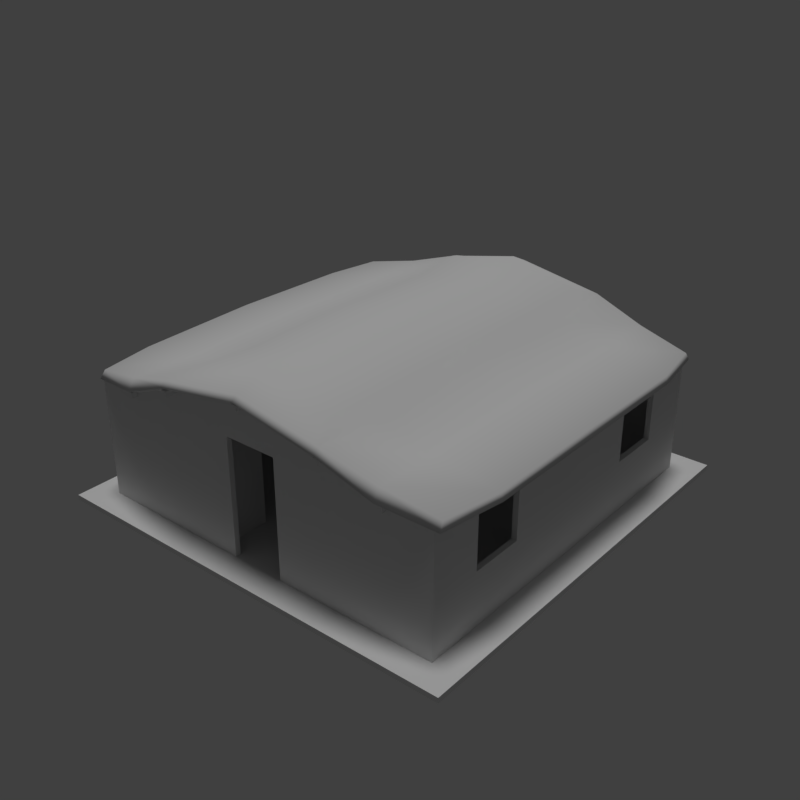 # Source: hut_beach_01_8x8_a.blend  (saved by Blender 2.78.0; exported with 4.5.12 LTS)
import bpy
from mathutils import Matrix  # noqa: F401  (used for matrix-valued properties, if any)

bpy.ops.wm.read_factory_settings(use_empty=True)
scene = bpy.context.scene
scene.name = 'Scene'

# ---- collections
col_collection_1 = bpy.data.collections.new('Collection 1'); scene.collection.children.link(col_collection_1)

# ---- materials (node trees are filled in below, after node groups)
mat_wood_pier_01_a = bpy.data.materials.new('wood_pier_01_a')
mat_wood_pier_01_a.alpha_threshold = 0.0
mat_wood_pier_01_a.use_transparent_shadow = False
mat_wood_pier_01_a.roughness = 0.5
mat_wood_pier_01_a.specular_intensity = 0.0
mat_wood_planks_05 = bpy.data.materials.new('wood_planks_05')
mat_wood_planks_05.alpha_threshold = 0.0
mat_wood_planks_05.use_transparent_shadow = False
mat_wood_planks_05.roughness = 0.5
mat_wood_planks_05.specular_intensity = 0.0
mat_roof_thatch_01 = bpy.data.materials.new('roof_thatch_01')
mat_roof_thatch_01.alpha_threshold = 0.0
mat_roof_thatch_01.use_transparent_shadow = False
mat_roof_thatch_01.roughness = 0.5
mat_roof_thatch_01.specular_intensity = 0.0

# ---- material node trees

# ---- world
world_world = bpy.data.worlds.new('World'); scene.world = world_world
world_world.color = (0.05088, 0.05088, 0.05088)
world_world.use_sun_shadow = False
world_world.sun_shadow_jitter_overblur = 0.0
world_world.cycles.sampling_method = 'MANUAL'

# ---- lights
light_hemi_001 = bpy.data.lights.new('Hemi.001', 'SUN')
light_hemi_001.transmission_factor = 0.0
light_hemi_001.angle = 0.1993
light_hemi_001.energy = 1.0
light_hemi_001.shadow_buffer_clip_start = 0.5
light_hemi_001.shadow_soft_size = 0.1
light_hemi_001.shadow_cascade_max_distance = 1000.0

# ---- meshes
me_cube = bpy.data.meshes.new('Cube')
me_cube.from_pydata([(0.0, 0.0, -0.1), (0.0, 4.0, -0.1), (0.0, -2.384e-06, -4.843e-08), (4.0, 0.0, -0.1), (8.0, 0.0, -0.1), (8.0, 0.0, 4.843e-08), (8.0, 4.0, -0.1), (4.0, -2.384e-06, -4.843e-08), (8.0, 4.0, 4.843e-08), (8.0, 8.0, -0.1), (4.0, 8.0, -4.843e-08), (8.0, 8.0, -4.843e-08), (4.0, 4.0, -4.843e-08), (0.0, 8.0, -0.1), (4.0, 4.0, -0.1), (4.0, 8.0, -0.1), (0.0, 8.0, -4.843e-08), (0.0, 4.0, -4.843e-08), (7.5, 0.5, 4.843e-08), (0.5, 1.5, 1.0), (0.5, 2.5, 1.0), (0.6, 1.5, 1.0), (0.6, 2.5, 1.0), (0.5, 1.5, -4.843e-08), (0.6, 1.5, -4.843e-08), (0.6, 7.4, -4.843e-08), (7.4, 0.6, -4.843e-08), (7.5, 7.5, -4.843e-08), (4.5, 0.6, -4.843e-08), (4.5, 0.5, -4.843e-08), (3.5, 0.6, -4.843e-08), (3.5, 0.5, -4.843e-08), (0.6, 0.6, -4.843e-08), (0.6, 0.6, 2.2), (0.5, 0.5, 2.2), (0.5, 0.5, -4.843e-08), (0.5, 1.5, 2.0), (0.5, 1.5, 2.2), (0.5, 2.5, 2.0), (0.5, 2.5, 2.2), (0.6, 1.5, 2.0), (0.6, 2.5, 2.0), (3.5, 0.5, 2.2), (4.5, 0.5, 2.2), (4.5, 0.6, 2.2), (3.5, 0.6, 2.2), (0.6, 1.5, 2.2), (0.6, 7.4, 2.2), (7.4, 0.6, 2.2), (7.4, 7.4, -4.843e-08), (7.4, 7.4, 2.2), (3.5, 7.4, 0.0), (3.5, 7.5, 0.0), (4.5, 7.4, 0.0), (4.5, 7.5, 0.0), (4.5, 7.5, 2.2), (3.5, 7.5, 2.2), (3.5, 7.4, 2.2), (4.5, 7.4, 2.2), (0.5, 5.5, 1.0), (0.5, 6.5, 1.0), (0.6, 5.5, 1.0), (0.6, 6.5, -4.843e-08), (0.6, 6.5, 1.0), (0.5, 5.5, 2.0), (0.5, 6.5, 2.0), (0.6, 5.5, 2.0), (0.6, 6.5, 2.0), (0.5, 6.5, -4.843e-08), (0.5, 7.5, -4.843e-08), (0.5, 6.5, 2.2), (0.5, 7.5, 2.2), (0.6, 6.5, 2.2), (0.6, 2.5, 4.843e-08), (0.5, 2.5, -4.843e-08), (0.5, 5.5, -4.843e-08), (0.5, 5.5, 2.2), (7.5, 6.5, 1.0), (7.5, 5.5, 1.0), (7.4, 6.5, 1.0), (7.4, 5.5, 1.0), (7.5, 6.5, 0.0), (7.5, 6.5, 2.0), (7.5, 6.5, 2.2), (7.5, 5.5, 2.0), (7.5, 5.5, 2.2), (7.4, 6.5, 2.0), (7.4, 5.5, 2.0), (7.4, 6.5, 2.2), (7.4, 5.5, 2.2), (7.5, 2.5, 1.0), (7.5, 1.5, 1.0), (7.4, 2.5, 1.0), (7.4, 1.5, 1.0), (7.5, 2.5, 0.0), (7.4, 2.5, 0.0), (7.5, 2.5, 2.0), (7.5, 1.5, 2.0), (7.5, 1.5, 2.2), (7.4, 2.5, 2.0), (7.4, 1.5, 2.0), (7.4, 2.5, 2.2), (7.4, 1.5, 2.2), (7.4, 1.5, 0.0), (7.5, 1.5, 0.0), (7.5, 5.5, 0.0), (7.5, 2.5, 2.2), (3.15, 0.6, 2.87), (3.15, 2.5, 2.87), (3.15, 1.5, 2.87), (3.05, 2.5, 2.87), (3.05, 5.5, 0.0), (3.05, 5.5, 2.87), (3.15, 5.5, 2.87), (3.15, 5.5, 0.0), (3.05, 2.5, 0.0), (3.15, 2.5, 0.0), (3.05, 1.5, 0.0), (3.15, 1.5, 0.0), (3.05, 0.6, 2.87), (3.15, 0.6, 0.0), (3.05, 0.6, 0.0), (3.15, 6.5, 2.87), (3.05, 6.5, 2.87), (3.05, 7.4, 0.0), (3.05, 7.4, 2.87), (3.15, 7.4, 2.87), (3.15, 7.4, 0.0), (3.05, 6.5, 0.0), (3.15, 6.5, 0.0), (3.05, 4.05, -9.686e-08), (3.05, 4.05, 2.87), (3.05, 3.95, -9.686e-08), (3.05, 3.95, 2.87), (0.6, 3.95, -4.843e-08), (0.6, 4.05, -4.843e-08), (0.6, 4.05, 2.2), (0.6, 3.95, 2.2), (5.6, 0.5, 2.699), (5.6, 0.5, 2.2), (7.5, 0.5, 2.2), (4.0, 0.798, 3.31), (4.0, 1.885, 3.22), (4.0, 4.0, 3.273), (4.0, 6.115, 3.22), (4.0, 7.302, 3.31), (5.348, 0.798, 3.04), (5.348, 1.885, 2.95), (5.348, 4.0, 3.003), (5.348, 6.115, 2.95), (5.348, 7.202, 3.04), (2.652, 0.798, 3.04), (2.652, 1.885, 2.95), (2.652, 4.0, 3.003), (2.652, 6.115, 2.95), (2.652, 7.202, 3.04), (0.6, 7.48, 2.2), (2.4, 1.65, 2.729), (2.4, 6.35, 2.699), (2.4, 7.78, 2.779), (2.4, 0.22, 2.779), (2.4, 4.0, 2.699), (2.4, 4.0, 2.819), (2.4, 7.68, 2.699), (2.4, 7.68, 2.859), (2.4, 0.32, 2.699), (2.4, 0.32, 2.859), (1.4, 0.32, 2.349), (1.4, 1.65, 2.504), (0.2, 6.35, 2.22), (1.4, 1.65, 2.299), (1.4, 7.68, 2.349), (1.4, 6.35, 2.299), (0.2, 1.65, 2.22), (1.4, 6.35, 2.504), (1.4, 4.0, 2.549), (0.2, 4.0, 2.22), (1.4, 4.0, 2.299), (2.4, 1.65, 2.699), (0.6, 6.35, 2.2), (0.2514, 1.65, 2.348), (2.4, 6.35, 2.729), (1.4, 7.547, 2.549), (1.4, 7.58, 2.299), (0.6, 1.65, 2.2), (0.2514, 6.35, 2.348), (0.4, 0.5, 2.2), (0.4, 7.5, 2.2), (1.4, 0.42, 2.299), (1.4, 0.4533, 2.549), (0.6, 4.0, 2.2), (0.23, 4.0, 2.387), (0.427, 0.59, 2.345), (0.427, 7.41, 2.345), (0.6, 0.52, 2.2), (6.6, 7.68, 2.349), (6.6, 6.35, 2.504), (7.8, 1.65, 2.22), (6.6, 6.35, 2.299), (6.6, 0.32, 2.349), (5.6, 1.65, 2.729), (6.6, 1.65, 2.299), (7.8, 6.35, 2.22), (6.6, 1.65, 2.504), (6.6, 4.0, 2.549), (7.8, 4.0, 2.22), (6.6, 4.0, 2.299), (5.6, 6.35, 2.699), (7.4, 1.65, 2.2), (7.749, 6.35, 2.348), (6.6, 0.4533, 2.549), (5.6, 7.78, 2.749), (6.6, 0.42, 2.299), (7.4, 6.35, 2.2), (7.749, 1.65, 2.348), (7.6, 7.5, 2.2), (7.6, 0.5, 2.2), (5.6, 0.22, 2.749), (6.6, 7.58, 2.299), (6.6, 7.547, 2.549), (5.6, 4.0, 2.699), (7.4, 4.0, 2.2), (7.77, 4.0, 2.387), (5.6, 4.0, 2.819), (7.573, 7.41, 2.345), (7.573, 0.59, 2.345), (5.6, 7.68, 2.699), (5.6, 7.68, 2.859), (5.6, 0.32, 2.699), (5.6, 0.32, 2.859), (5.6, 1.65, 2.699), (5.6, 6.35, 2.729), (7.4, 7.48, 2.2), (7.4, 0.52, 2.2), (4.0, 7.78, 3.049), (4.0, 4.0, 2.999), (4.0, 0.32, 2.999), (4.0, 0.32, 3.129), (4.0, 6.35, 2.999), (4.0, 0.22, 3.049), (4.0, 7.68, 2.999), (4.0, 7.68, 3.129), (4.0, 1.65, 2.999), (2.4, 0.5, 2.2), (2.4, 0.5, 2.699), (5.6, 0.6, 2.2), (5.6, 0.6, 2.699), (2.4, 0.6, 2.2), (2.4, 0.6, 2.699), (4.0, 0.5, 2.999), (4.0, 0.6, 2.999), (0.5, 0.6, 2.2), (6.6, 0.5, 2.299), (6.6, 0.5, 2.2), (6.6, 0.6, 2.2), (6.6, 0.6, 2.299), (7.5, 0.5, 2.199), (7.5, 0.6, 2.2), (7.5, 0.6, 2.199), (1.4, 0.5, 2.2), (1.4, 0.5, 2.299), (1.4, 0.6, 2.2), (1.4, 0.6, 2.299), (5.6, 7.4, 2.699), (5.6, 7.4, 2.2), (2.4, 7.4, 2.2), (2.4, 7.4, 2.699), (5.6, 7.5, 2.2), (5.6, 7.5, 2.699), (2.4, 7.5, 2.2), (2.4, 7.5, 2.699), (4.0, 7.4, 2.999), (4.0, 7.5, 2.999), (6.6, 7.4, 2.299), (6.6, 7.4, 2.2), (6.6, 7.5, 2.2), (6.6, 7.5, 2.299), (7.5, 7.4, 2.199), (7.5, 7.4, 2.2), (7.5, 7.5, 2.2), (7.5, 7.5, 2.199), (1.4, 7.4, 2.2), (1.4, 7.4, 2.299), (1.4, 7.5, 2.2), (1.4, 7.5, 2.299), (0.5, 7.4, 2.2), (3.05, 1.5, 2.1), (3.05, 1.5, 2.87), (3.05, 2.5, 2.1), (3.15, 1.5, 2.1), (3.15, 2.5, 2.1), (3.05, 5.5, 2.1), (3.05, 6.5, 2.1), (3.15, 5.5, 2.1), (3.15, 6.5, 2.1), (1.4, 0.38, 2.3), (1.4, 7.62, 2.3), (1.4, 0.38, 2.2), (1.4, 7.62, 2.2), (1.3, 0.38, 2.3), (1.3, 7.62, 2.3), (1.3, 0.38, 2.2), (1.3, 7.62, 2.2), (6.6, 7.62, 2.2), (6.6, 0.38, 2.2), (6.6, 7.62, 2.3), (6.6, 0.38, 2.3), (6.7, 7.62, 2.2), (6.7, 0.38, 2.2), (6.7, 7.62, 2.3), (6.7, 0.38, 2.3), (5.65, 0.25, 2.71), (5.65, 7.75, 2.71), (5.65, 0.25, 2.61), (5.65, 7.75, 2.61), (5.55, 0.25, 2.71), (5.55, 7.75, 2.71), (5.55, 0.25, 2.61), (5.55, 7.75, 2.61), (2.45, 0.25, 2.71), (2.45, 7.75, 2.71), (2.45, 0.25, 2.61), (2.45, 7.75, 2.61), (2.35, 0.25, 2.71), (2.35, 7.75, 2.71), (2.35, 0.25, 2.61), (2.35, 7.75, 2.61), (4.05, 0.25, 3.0), (4.05, 7.75, 3.0), (4.05, 0.25, 2.9), (4.05, 7.75, 2.9), (3.95, 0.25, 3.0), (3.95, 7.75, 3.0), (3.95, 0.25, 2.9), (3.95, 7.75, 2.9), (0.6, 5.5, -4.843e-08), (0.6, 5.5, 2.2), (0.6, 2.5, 2.2), (7.4, 6.5, -4.843e-08), (7.4, 5.5, -4.843e-08)], [(140, 139), (247, 251), (257, 251), (34, 140), (279, 71), (285, 278), (245, 257), (243, 34)], [(0, 2, 17, 1), (3, 7, 2, 0), (1, 14, 3, 0), (12, 17, 2, 7), (6, 8, 5, 4), (4, 5, 7, 3), (14, 6, 4, 3), (8, 12, 7, 5), (15, 10, 11, 9), (9, 11, 8, 6), (15, 9, 6, 14), (11, 10, 12, 8), (1, 17, 16, 13), (13, 16, 10, 15), (13, 15, 14, 1), (10, 16, 17, 12), (23, 19, 20, 74), (73, 22, 21, 24), (22, 20, 19, 21), (35, 34, 37, 23), (23, 37, 46, 24), (74, 39, 76, 75), (69, 71, 56, 52), (339, 80, 79, 338), (29, 43, 44, 28), (18, 140, 43, 29), (48, 26, 28, 44), (31, 30, 45, 42), (31, 42, 34, 35), (45, 30, 32, 33), (36, 37, 39, 38), (38, 41, 40, 36), (52, 56, 57, 51), (42, 45, 44, 43), (24, 46, 33, 32), (335, 336, 337, 73), (81, 77, 78, 105), (41, 337, 46, 40), (47, 25, 51, 57), (54, 53, 58, 55), (54, 55, 279, 27), (58, 53, 49, 50), (55, 58, 57, 56), (75, 59, 60, 68), (62, 63, 61, 335), (63, 60, 59, 61), (64, 76, 70, 65), (65, 67, 66, 64), (67, 72, 336, 66), (68, 70, 71, 69), (62, 72, 70, 68), (25, 47, 72, 62), (80, 78, 77, 79), (27, 279, 83, 81), (105, 85, 106, 94), (82, 83, 85, 84), (84, 87, 86, 82), (338, 88, 50, 49), (95, 101, 89, 339), (87, 89, 88, 86), (94, 90, 91, 104), (103, 93, 92, 95), (93, 91, 90, 92), (96, 106, 98, 97), (97, 100, 99, 96), (100, 102, 101, 99), (104, 98, 140, 18), (103, 102, 98, 104), (26, 48, 102, 103), (107, 120, 118, 109), (115, 116, 108, 110), (117, 287, 109, 118), (121, 119, 287, 117), (115, 110, 112, 111), (108, 116, 114, 113), (110, 108, 109, 287), (128, 129, 122, 123), (111, 112, 113, 114), (128, 123, 125, 124), (122, 129, 127, 126), (123, 122, 113, 112), (135, 136, 131, 130), (137, 134, 132, 133), (138, 139, 253, 252), (245, 246, 255, 254), (247, 248, 250, 246, 245), (139, 138, 249, 244, 243), (147, 148, 143, 142), (146, 147, 142, 141), (148, 149, 144, 143), (223, 231, 149, 148), (152, 151, 141, 142), (231, 227, 150, 149), (166, 237, 141, 151), (200, 223, 148, 147), (153, 152, 142, 143), (149, 150, 145, 144), (154, 153, 143, 144), (155, 154, 144, 145), (181, 162, 153, 154), (241, 164, 155, 145), (165, 160, 167, 188), (179, 169, 187, 156), (188, 167, 186, 194), (160, 166, 189, 167), (157, 168, 189, 166), (177, 161, 178, 170), (184, 173, 176, 190), (194, 186, 173, 184), (179, 172, 177, 190), (183, 163, 158, 172), (184, 170, 188, 194), (176, 191, 185, 169), (174, 185, 191, 175), (172, 158, 161, 177), (164, 182, 174, 181), (190, 177, 170, 184), (156, 183, 172, 179), (168, 180, 192, 189), (182, 193, 185, 174), (170, 178, 165, 188), (190, 176, 169, 179), (187, 193, 182, 171), (186, 192, 180, 173), (169, 185, 193, 187), (167, 189, 192, 186), (171, 182, 164, 159), (173, 180, 191, 176), (162, 175, 168, 157), (175, 191, 180, 168), (181, 174, 175, 162), (183, 171, 159, 163), (156, 187, 171, 183), (233, 216, 199, 212), (216, 225, 210, 199), (221, 206, 198, 213), (202, 209, 222, 205), (233, 212, 201, 208), (215, 224, 209, 202), (206, 220, 207, 198), (229, 210, 203, 200), (221, 205, 197, 208), (212, 199, 217, 228), (213, 202, 205, 221), (196, 209, 224, 219), (197, 214, 225, 216), (195, 219, 224, 215), (199, 210, 229, 217), (213, 198, 218, 232), (205, 222, 214, 197), (210, 225, 214, 203), (198, 207, 226, 218), (232, 215, 202, 213), (208, 201, 206, 221), (200, 203, 204, 223), (212, 228, 230, 201), (208, 197, 216, 233), (201, 230, 220, 206), (203, 214, 222, 204), (223, 204, 196, 231), (218, 195, 215, 232), (226, 211, 195, 218), (204, 222, 209, 196), (211, 227, 219, 195), (231, 196, 219, 227), (161, 158, 238, 235), (163, 159, 234, 240), (166, 160, 239, 237), (237, 229, 146, 141), (178, 161, 235, 242), (159, 164, 241, 234), (165, 178, 242, 236), (157, 166, 151, 152), (164, 181, 154, 155), (158, 163, 240, 238), (160, 165, 236, 239), (220, 230, 242, 235), (227, 241, 145, 150), (226, 207, 238, 240), (228, 217, 239, 236), (227, 211, 234, 241), (211, 226, 240, 234), (207, 220, 235, 238), (229, 200, 147, 146), (217, 229, 237, 239), (230, 228, 236, 242), (162, 157, 152, 153), (248, 247, 261, 262), (243, 244, 260, 259), (254, 255, 258, 257), (252, 253, 140, 256), (262, 261, 251), (259, 260, 34), (263, 264, 274, 273), (267, 268, 276, 275), (269, 270, 272, 268, 267), (264, 263, 271, 266, 265), (270, 269, 283, 284), (265, 266, 282, 281), (275, 276, 280, 279), (273, 274, 278, 277), (284, 283, 71), (281, 282, 285), (286, 287, 110, 288), (288, 290, 289, 286), (290, 108, 109, 289), (291, 112, 123, 292), (292, 294, 293, 291), (294, 122, 113, 293), (302, 301, 299, 300), (298, 297, 301, 302), (296, 295, 297, 298), (300, 296, 298, 302), (301, 297, 295, 299), (300, 299, 295, 296), (307, 308, 304, 303), (309, 310, 308, 307), (305, 306, 310, 309), (303, 304, 306, 305), (305, 309, 307, 303), (304, 308, 310, 306), (314, 313, 317, 318), (312, 311, 313, 314), (316, 312, 314, 318), (316, 315, 311, 312), (317, 313, 311, 315), (318, 317, 315, 316), (322, 321, 325, 326), (320, 319, 321, 322), (324, 320, 322, 326), (324, 323, 319, 320), (325, 321, 319, 323), (326, 325, 323, 324), (330, 329, 333, 334), (328, 327, 329, 330), (332, 328, 330, 334), (332, 331, 327, 328), (333, 329, 327, 331), (334, 333, 331, 332), (75, 76, 336, 335), (73, 337, 39, 74), (81, 83, 88, 338), (339, 89, 85, 105), (94, 106, 101, 95)])
me_cube.polygons.foreach_set('use_smooth', [0, 0, 0, 0, 0, 0, 0, 0, 0, 0, 0, 0, 0, 0, 0, 0, 0, 0, 0, 0, 0, 0, 0, 0, 0, 0, 0, 0, 0, 0, 0, 0, 0, 0, 0, 0, 0, 0, 0, 0, 0, 0, 0, 0, 0, 0, 0, 0, 0, 0, 0, 0, 0, 0, 0, 0, 0, 0, 0, 0, 0, 0, 0, 0, 0, 0, 0, 0, 0, 0, 0, 0, 0, 0, 0, 0, 0, 0, 0, 0, 0, 0, 0, 0, 0, 0, 0, 1, 1, 1, 1, 1, 1, 1, 1, 1, 1, 1, 1, 1, 1, 1, 1, 1, 1, 1, 1, 1, 1, 1, 1, 1, 1, 1, 1, 1, 1, 1, 1, 1, 1, 1, 1, 1, 1, 1, 1, 1, 1, 1, 1, 1, 1, 1, 1, 1, 1, 1, 1, 1, 1, 1, 1, 1, 1, 1, 1, 1, 1, 1, 1, 1, 1, 1, 1, 1, 1, 1, 1, 1, 1, 1, 1, 1, 1, 1, 1, 1, 1, 1, 1, 1, 1, 1, 1, 1, 1, 1, 1, 1, 1, 1, 1, 1, 1, 1, 1, 0, 0, 0, 0, 0, 0, 0, 0, 0, 0, 0, 0, 0, 0, 0, 0, 0, 0, 0, 0, 0, 0, 0, 0, 0, 0, 0, 0, 0, 0, 0, 0, 0, 0, 0, 0, 0, 0, 0, 0, 0, 0, 0, 0, 0, 0, 0, 0, 0, 0, 0, 0, 0, 0, 0, 0, 0])
me_cube.polygons.foreach_set('material_index', [0, 0, 0, 0, 0, 0, 0, 0, 0, 0, 0, 0, 0, 0, 0, 0, 1, 1, 1, 1, 1, 1, 1, 1, 1, 1, 1, 1, 1, 1, 1, 1, 1, 1, 1, 1, 1, 1, 1, 1, 1, 1, 1, 1, 1, 1, 1, 1, 1, 1, 1, 1, 1, 1, 1, 1, 1, 1, 1, 1, 1, 1, 1, 1, 1, 1, 1, 1, 1, 1, 1, 1, 1, 1, 1, 1, 1, 1, 1, 1, 1, 1, 1, 1, 1, 1, 1, 2, 2, 2, 2, 2, 2, 2, 2, 2, 2, 2, 2, 2, 2, 2, 2, 2, 2, 2, 2, 2, 2, 2, 2, 2, 2, 2, 2, 2, 2, 2, 2, 2, 2, 2, 2, 2, 2, 2, 2, 2, 2, 2, 2, 2, 2, 2, 2, 2, 2, 2, 2, 2, 2, 2, 2, 2, 2, 2, 2, 2, 2, 2, 2, 2, 2, 2, 2, 2, 2, 2, 2, 2, 2, 2, 2, 2, 2, 2, 2, 2, 2, 2, 2, 2, 2, 2, 2, 2, 2, 2, 2, 2, 2, 2, 2, 2, 2, 2, 2, 1, 1, 1, 1, 1, 1, 1, 1, 1, 1, 1, 1, 1, 1, 1, 1, 1, 1, 1, 1, 1, 1, 1, 1, 1, 1, 1, 1, 1, 1, 1, 1, 1, 1, 1, 1, 1, 1, 1, 1, 1, 1, 1, 1, 1, 1, 1, 1, 1, 1, 1, 1, 1, 1, 1, 1, 1])
_uv = me_cube.uv_layers.new(name='UVMap')
_uv.uv.foreach_set('vector', [0.2383, -0.001953, 0.2617, -0.001953, 0.2617, 0.998, 0.2383, 0.998, 1.0, -0.025, 1.0, -1.211e-08, 0.0, -1.211e-08, 0.0, -0.025, 0.0, 1.0, -1.0, 1.0, -1.0, 0.0, 0.0, 0.0, 1.0, 1.0, 0.0, 1.0, 0.0, -5.96e-07, 1.0, -5.96e-07, 0.3594, 0.0, 0.3828, 0.0, 0.3828, 0.8047, 0.3594, 0.8047, 2.0, -0.025, 2.0, 1.211e-08, 1.0, -1.211e-08, 1.0, -0.025, 1.0, 0.0, 2.0, 0.0, 2.0, 0.8125, 1.0, 0.8125, 1.0, 0.0, 2.0, 0.0, 2.0, 0.8125, 1.0, 0.8125, -1.0, -0.025, -1.0, -1.211e-08, -2.0, -1.211e-08, -2.0, -0.025, 0.8164, 1.0, 0.793, 1.0, 0.793, 0.0, 0.8164, 0.0, -1.0, 2.0, -2.0, 2.0, -2.0, 1.0, -1.0, 1.0, 2.0, 2.0, 1.0, 2.0, 1.0, 1.0, 2.0, 1.0, 0.7246, 0.8164, 0.7012, 0.8164, 0.7012, -0.001953, 0.7246, -0.001953, 0.0, -0.025, 0.0, -1.211e-08, -1.0, -1.211e-08, -1.0, -0.025, 0.0, 0.0, 1.0, 0.0, 1.0, 0.8125, 0.0, 0.8125, 0.0, 0.0, 1.0, 0.0, 1.0, 0.8125, 0.0, 0.8125, 0.05469, -0.02344, 0.05469, 0.4766, -0.07031, 0.4766, -0.07031, -0.02344, 0.5547, -0.02344, 0.5547, 0.4766, 0.4297, 0.4766, 0.4297, -0.02344, 0.293, 1.227, 0.2812, 1.227, 0.2812, 0.7266, 0.293, 0.7266, 0.2031, -0.02344, 0.2031, 1.078, 0.05469, 1.078, 0.05469, -0.02344, 0.2031, -0.02344, 0.2031, 1.078, 0.1914, 1.078, 0.1914, -0.02344, -0.07031, -0.02344, -0.07031, 1.078, -0.4453, 1.078, -0.4453, -0.02344, 0.2031, -0.02344, 0.2031, 1.078, -0.1953, 1.078, -0.1953, -0.02344, -0.4453, -0.02344, -0.4453, 0.4766, -0.5703, 0.4766, -0.5703, -0.02344, 0.2031, -0.02344, 0.2031, 1.078, 0.1914, 1.078, 0.1914, -0.02344, 1.203, -0.02344, 1.203, 1.078, 0.8047, 1.078, 0.8047, -0.02344, -0.707, 1.078, -0.707, -0.02344, -0.3203, -0.02344, -0.3203, 1.078, 0.2812, -0.02344, 0.293, -0.02344, 0.293, 1.078, 0.2812, 1.078, 0.6797, -0.02344, 0.6797, 1.078, 0.2812, 1.078, 0.2812, -0.02344, -0.1953, 1.078, -0.1953, -0.02344, 0.1914, -0.02344, 0.1914, 1.078, 0.05469, 0.9766, 0.05469, 1.078, -0.07031, 1.078, -0.07031, 0.9766, 0.2031, 1.227, 0.1914, 1.227, 0.1914, 0.7266, 0.2031, 0.7266, 1.203, -0.02344, 1.203, 1.078, 1.191, 1.078, 1.191, -0.02344, 0.6016, 0.875, 0.5508, 0.875, 0.5508, 0.625, 0.6016, 0.625, 0.4297, -0.02344, 0.4297, 1.078, 0.293, 1.078, 0.293, -0.02344, 0.9297, -0.02344, 0.9297, 1.078, 0.5547, 1.078, 0.5547, -0.02344, 1.055, -0.02344, 1.055, 0.4766, 0.9297, 0.4766, 0.9297, -0.02344, 0.5547, 0.9766, 0.5547, 1.078, 0.4297, 1.078, 0.4297, 0.9766, 0.293, 1.078, 0.293, -0.02344, 0.6797, -0.02344, 0.6797, 1.078, -0.7188, -0.02344, -0.707, -0.02344, -0.707, 1.078, -0.7188, 1.078, -0.3203, -0.02344, -0.3203, 1.078, -0.7188, 1.078, -0.7188, -0.02344, 0.8047, 1.078, 0.8047, -0.02344, 1.191, -0.02344, 1.191, 1.078, -3.102, 0.625, -3.051, 0.625, -3.051, 0.875, -3.102, 0.875, -0.4453, -0.02344, -0.4453, 0.4766, -0.5703, 0.4766, -0.5703, -0.02344, 1.055, -0.02344, 1.055, 0.4766, 0.9297, 0.4766, 0.9297, -0.02344, 0.293, 3.227, 0.2812, 3.227, 0.2812, 2.727, 0.293, 2.727, -0.4453, 0.9766, -0.4453, 1.078, -0.5703, 1.078, -0.5703, 0.9766, 0.2031, 3.227, 0.1914, 3.227, 0.1914, 2.727, 0.2031, 2.727, 1.055, 0.9766, 1.055, 1.078, 0.9297, 1.078, 0.9297, 0.9766, -0.5703, -0.02344, -0.5703, 1.078, -0.7188, 1.078, -0.7188, -0.02344, 0.293, -0.02344, 0.293, 1.078, 0.2812, 1.078, 0.2812, -0.02344, 1.191, -0.02344, 1.191, 1.078, 1.055, 1.078, 1.055, -0.02344, 1.191, 2.727, 1.203, 2.727, 1.203, 3.227, 1.191, 3.227, 1.203, -0.02344, 1.203, 1.078, 1.055, 1.078, 1.055, -0.02344, 0.9297, -0.02344, 0.9297, 1.078, 0.5547, 1.078, 0.5547, -0.02344, 1.055, 0.9766, 1.055, 1.078, 0.9297, 1.078, 0.9297, 0.9766, -0.7188, 2.727, -0.707, 2.727, -0.707, 3.227, -0.7188, 3.227, -0.5703, -0.02344, -0.5703, 1.078, -0.707, 1.078, -0.707, -0.02344, -0.07031, -0.02344, -0.07031, 1.078, -0.4453, 1.078, -0.4453, -0.02344, -0.4453, 0.9766, -0.4453, 1.078, -0.5703, 1.078, -0.5703, 0.9766, 0.5547, -0.02344, 0.5547, 0.4766, 0.4297, 0.4766, 0.4297, -0.02344, 0.05469, -0.02344, 0.05469, 0.4766, -0.07031, 0.4766, -0.07031, -0.02344, 1.191, 0.7266, 1.203, 0.7266, 1.203, 1.227, 1.191, 1.227, 0.5547, 0.9766, 0.5547, 1.078, 0.4297, 1.078, 0.4297, 0.9766, -0.7188, 0.7266, -0.707, 0.7266, -0.707, 1.227, -0.7188, 1.227, 0.05469, 0.9766, 0.05469, 1.078, -0.07031, 1.078, -0.07031, 0.9766, 0.4297, -0.02344, 0.4297, 1.078, 0.2812, 1.078, 0.2812, -0.02344, -0.707, -0.02344, -0.707, 1.078, -0.7188, 1.078, -0.7188, -0.02344, 0.1914, -0.02344, 0.1914, 1.078, 0.05469, 1.078, 0.05469, -0.02344, 0.293, 1.41, 0.293, -0.02344, 0.4297, -0.02344, 0.4297, 1.41, 0.625, -0.02344, 0.6367, -0.02344, 0.6367, 1.41, 0.625, 1.41, -0.1406, -0.02344, -0.1406, 1.41, -0.1523, 1.41, -0.1523, -0.02344, 0.1914, -0.02344, 0.1914, 1.41, 0.05469, 1.41, 0.05469, -0.02344, -0.07031, -0.02344, -0.07031, 1.41, -0.4453, 1.41, -0.4453, -0.02344, 0.5547, 1.41, 0.5547, -0.02344, 0.9297, -0.02344, 0.9297, 1.41, -1.5, -1.1, -1.5, -1.05, -1.75, -1.05, -1.75, -1.1, 0.625, -0.02344, 0.6367, -0.02344, 0.6367, 1.41, 0.625, 1.41, -0.1406, -0.02344, -0.1406, 1.41, -0.1523, 1.41, -0.1523, -0.02344, -0.5703, -0.02344, -0.5703, 1.41, -0.707, 1.41, -0.707, -0.02344, 1.055, 1.41, 1.055, -0.02344, 1.191, -0.02344, 1.191, 1.41, -1.5, -1.1, -1.5, -1.05, -1.75, -1.05, -1.75, -1.1, 0.1914, -0.02344, 0.1914, 1.078, -0.1406, 1.41, -0.1406, -0.02344, 0.293, 1.078, 0.293, -0.02344, 0.625, -0.02344, 0.625, 1.41, -0.02344, 0.1016, 0.1016, 0.1016, 0.1016, 0.3516, 0.07422, 0.3516, 0.1016, -0.6992, -0.02734, -0.6992, 0.07422, -0.9492, 0.1016, -0.9492, 0.1016, 0.1016, -0.02734, 0.1016, -0.1016, -0.3008, -0.02734, -0.6992, 0.1016, -0.6992, 0.1016, 0.1016, -0.02344, 0.1016, -0.09766, -0.3008, -0.02344, -0.6992, 0.1016, -0.6992, 0.9648, 0.8633, 0.4922, 0.8633, 0.4922, 0.5029, 0.9648, 0.5029, 1.252, 0.8633, 0.9648, 0.8633, 0.9648, 0.5029, 1.252, 0.5029, 0.4922, 0.8633, 0.01953, 0.8633, 0.01953, 0.5029, 0.4922, 0.5029, 0.4922, 0.9971, -0.0332, 0.9971, 0.01953, 0.8633, 0.4922, 0.8633, 0.9648, 0.1436, 1.252, 0.1436, 1.252, 0.5029, 0.9648, 0.5029, -0.0332, 0.9971, -0.3291, 0.9971, -0.2676, 0.8633, 0.01953, 0.8633, 1.314, 0.01074, 1.314, 0.5029, 1.252, 0.5029, 1.252, 0.1436, 1.018, 0.9971, 0.4922, 0.9971, 0.4922, 0.8633, 0.9648, 0.8633, 0.4922, 0.1436, 0.9648, 0.1436, 0.9648, 0.5029, 0.4922, 0.5029, 0.01953, 0.8633, -0.2676, 0.8633, -0.2676, 0.5029, 0.01953, 0.5029, 0.01953, 0.1436, 0.4922, 0.1436, 0.4922, 0.5029, 0.01953, 0.5029, -0.2676, 0.1436, 0.01953, 0.1436, 0.01953, 0.5029, -0.2676, 0.5029, -0.0332, 0.01074, 0.4922, 0.01074, 0.4922, 0.1436, 0.01953, 0.1436, -0.3291, 0.5029, -0.3291, 0.01074, -0.2676, 0.1436, -0.2676, 0.5029, 1.314, 0.01074, 1.359, 0.01074, 1.359, -0.1875, 1.314, -0.1875, -0.0332, -0.3828, -0.0332, -0.5088, -0.334, -0.458, -0.3076, -0.3828, 1.314, -0.1875, 1.359, -0.1875, 1.318, -0.458, 1.292, -0.3828, 1.359, 0.01074, 1.314, 0.01074, 1.308, -0.1875, 1.359, -0.1875, 1.018, 0.01074, 1.018, -0.1875, 1.308, -0.1875, 1.314, 0.01074, 0.4922, -0.1875, 0.4922, 0.01074, 1.018, 0.01074, 1.018, -0.1875, 1.018, -0.3828, 1.018, -0.5088, 0.4922, -0.5088, 0.4922, -0.3828, 1.292, -0.3828, 1.318, -0.458, 1.018, -0.5088, 1.018, -0.3828, -0.0332, -0.3828, -0.0332, -0.1875, 0.4922, -0.1875, 0.4922, -0.3828, -0.3291, -0.1875, -0.3291, 0.01074, -0.0332, 0.01074, -0.0332, -0.1875, 1.018, -0.3828, 1.018, -0.1875, 1.314, -0.1875, 1.292, -0.3828, 0.4922, -0.5088, 0.4922, -0.4707, -0.0332, -0.4658, -0.0332, -0.5088, -0.0332, -0.1875, -0.0332, -0.4658, 0.4922, -0.4707, 0.4922, -0.1875, -0.0332, -0.1875, -0.0332, 0.01074, 0.4922, 0.01074, 0.4922, -0.1875, -0.3291, 0.01074, -0.3232, -0.1875, -0.0332, -0.1875, -0.0332, 0.01074, 0.4922, -0.3828, 0.4922, -0.1875, 1.018, -0.1875, 1.018, -0.3828, -0.3076, -0.3828, -0.3291, -0.1875, -0.0332, -0.1875, -0.0332, -0.3828, 1.018, -0.1875, 1.018, -0.4658, 1.299, -0.4238, 1.308, -0.1875, -0.3232, -0.1875, -0.3145, -0.4238, -0.0332, -0.4658, -0.0332, -0.1875, 1.018, -0.1875, 1.018, 0.01074, 1.314, 0.01074, 1.314, -0.1875, 0.4922, -0.3828, 0.4922, -0.5088, -0.0332, -0.5088, -0.0332, -0.3828, -0.334, -0.458, -0.3145, -0.4238, -0.3232, -0.1875, -0.374, -0.1875, 1.318, -0.458, 1.299, -0.4238, 1.018, -0.4658, 1.018, -0.5088, -0.0332, -0.5088, -0.0332, -0.4658, -0.3145, -0.4238, -0.334, -0.458, 1.359, -0.1875, 1.308, -0.1875, 1.299, -0.4238, 1.318, -0.458, -0.374, -0.1875, -0.3232, -0.1875, -0.3291, 0.01074, -0.374, 0.01074, 1.018, -0.5088, 1.018, -0.4658, 0.4922, -0.4707, 0.4922, -0.5088, 0.4922, 0.01074, 0.4922, -0.1875, 1.018, -0.1875, 1.018, 0.01074, 0.4922, -0.1875, 0.4922, -0.4707, 1.018, -0.4658, 1.018, -0.1875, -0.0332, 0.01074, -0.0332, -0.1875, 0.4922, -0.1875, 0.4922, 0.01074, -0.3291, -0.1875, -0.374, -0.1875, -0.374, 0.01074, -0.3291, 0.01074, -0.3076, -0.3828, -0.334, -0.458, -0.374, -0.1875, -0.3291, -0.1875, 1.292, 1.388, 1.318, 1.464, 1.359, 1.194, 1.314, 1.194, 1.318, 1.464, 1.299, 1.43, 1.308, 1.194, 1.359, 1.194, 0.4922, 1.388, 0.4922, 1.194, -0.0332, 1.194, -0.0332, 1.388, -0.0332, 1.516, -0.0332, 1.473, 0.4922, 1.478, 0.4922, 1.516, 1.292, 1.388, 1.314, 1.194, 1.018, 1.194, 1.018, 1.388, -0.334, 1.464, -0.3145, 1.43, -0.0332, 1.473, -0.0332, 1.516, 0.4922, 1.194, 0.4922, 0.9971, -0.0332, 0.9971, -0.0332, 1.194, 1.314, 0.9971, 1.308, 1.194, 1.018, 1.194, 1.018, 0.9971, 0.4922, 1.388, 0.4922, 1.516, 1.018, 1.516, 1.018, 1.388, 1.314, 1.194, 1.359, 1.194, 1.359, 0.9971, 1.314, 0.9971, -0.0332, 1.388, -0.0332, 1.516, 0.4922, 1.516, 0.4922, 1.388, -0.0332, 1.194, -0.0332, 1.473, -0.3145, 1.43, -0.3232, 1.194, 1.018, 1.516, 1.018, 1.473, 1.299, 1.43, 1.318, 1.464, -0.374, 1.194, -0.3232, 1.194, -0.3145, 1.43, -0.334, 1.464, 1.359, 1.194, 1.308, 1.194, 1.314, 0.9971, 1.359, 0.9971, -0.0332, 1.388, -0.0332, 1.194, -0.3291, 1.194, -0.3076, 1.388, 0.4922, 1.516, 0.4922, 1.478, 1.018, 1.473, 1.018, 1.516, 1.308, 1.194, 1.299, 1.43, 1.018, 1.473, 1.018, 1.194, -0.0332, 1.194, -0.0332, 0.9971, -0.3291, 0.9971, -0.3291, 1.194, -0.3076, 1.388, -0.334, 1.464, -0.0332, 1.516, -0.0332, 1.388, 1.018, 1.388, 1.018, 1.194, 0.4922, 1.194, 0.4922, 1.388, 1.018, 0.9971, 1.018, 1.194, 0.4922, 1.194, 0.4922, 0.9971, 1.314, 1.194, 1.314, 0.9971, 1.018, 0.9971, 1.018, 1.194, 1.018, 1.388, 1.018, 1.516, 1.318, 1.464, 1.292, 1.388, 1.018, 1.194, 1.018, 0.9971, 0.4922, 0.9971, 0.4922, 1.194, 1.018, 1.194, 1.018, 1.473, 0.4922, 1.478, 0.4922, 1.194, 0.4922, 0.9971, 0.4922, 1.194, -0.0332, 1.194, -0.0332, 0.9971, -0.3291, 1.194, -0.374, 1.194, -0.334, 1.464, -0.3076, 1.388, -0.3291, 0.9971, -0.374, 0.9971, -0.374, 1.194, -0.3291, 1.194, 0.4922, 1.194, 0.4922, 1.478, -0.0332, 1.473, -0.0332, 1.194, -0.374, 0.9971, -0.3291, 0.9971, -0.3232, 1.194, -0.374, 1.194, -0.0332, 0.9971, -0.0332, 1.194, -0.3232, 1.194, -0.3291, 0.9971, 0.4922, 0.01074, -0.0332, 0.01074, -0.0332, 0.5029, 0.4922, 0.5029, -0.3291, 0.01074, -0.374, 0.01074, -0.374, 0.5029, -0.3291, 0.5029, 1.314, 0.01074, 1.359, 0.01074, 1.359, 0.5029, 1.314, 0.5029, 1.314, 0.5029, 1.314, 0.9971, 1.252, 0.8633, 1.252, 0.5029, 1.018, 0.01074, 0.4922, 0.01074, 0.4922, 0.5029, 1.018, 0.5029, -0.374, 0.01074, -0.3291, 0.01074, -0.3291, 0.5029, -0.374, 0.5029, 1.314, 0.01074, 1.018, 0.01074, 1.018, 0.5029, 1.314, 0.5029, 1.018, 0.01074, 1.314, 0.01074, 1.252, 0.1436, 0.9648, 0.1436, -0.3291, 0.01074, -0.0332, 0.01074, 0.01953, 0.1436, -0.2676, 0.1436, -0.0332, 0.01074, -0.3291, 0.01074, -0.3291, 0.5029, -0.0332, 0.5029, 1.359, 0.01074, 1.314, 0.01074, 1.314, 0.5029, 1.359, 0.5029, 0.4922, 0.9971, 1.018, 0.9971, 1.018, 0.5029, 0.4922, 0.5029, -0.3291, 0.9971, -0.3291, 0.5029, -0.2676, 0.5029, -0.2676, 0.8633, -0.3291, 0.9971, -0.0332, 0.9971, -0.0332, 0.5029, -0.3291, 0.5029, 1.314, 0.9971, 1.359, 0.9971, 1.359, 0.5029, 1.314, 0.5029, -0.3291, 0.9971, -0.374, 0.9971, -0.374, 0.5029, -0.3291, 0.5029, -0.374, 0.9971, -0.3291, 0.9971, -0.3291, 0.5029, -0.374, 0.5029, -0.0332, 0.9971, 0.4922, 0.9971, 0.4922, 0.5029, -0.0332, 0.5029, 1.314, 0.9971, 1.018, 0.9971, 0.9648, 0.8633, 1.252, 0.8633, 1.359, 0.9971, 1.314, 0.9971, 1.314, 0.5029, 1.359, 0.5029, 1.018, 0.9971, 1.314, 0.9971, 1.314, 0.5029, 1.018, 0.5029, 0.4922, 0.01074, 1.018, 0.01074, 0.9648, 0.1436, 0.4922, 0.1436, -0.02734, 0.1016, 0.1016, 0.1016, 0.1016, 0.3516, 0.07422, 0.3516, 0.1016, -0.6992, -0.02344, -0.6992, 0.07422, -0.9492, 0.1016, -0.9492, 0.1016, -0.9492, 0.07422, -0.9492, 0.1016, -1.227, 0.1016, -1.227, 0.07422, 0.3516, 0.1016, 0.3516, 0.1016, 0.625, 0.1016, 0.625, 0.07422, 0.3516, 0.1016, 0.3516, 0.1016, 0.625, 0.1016, -0.9492, 0.07422, -0.9492, 0.1016, -1.227, 0.8516, 2.336, 0.9766, 2.336, 0.9766, 2.586, 0.9492, 2.586, 0.9766, 1.535, 0.8477, 1.535, 0.9492, 1.285, 0.9766, 1.285, 0.9766, 2.336, 0.8477, 2.336, 0.7734, 1.934, 0.8477, 1.535, 0.9766, 1.535, 0.9766, 2.336, 0.8516, 2.336, 0.7773, 1.934, 0.8516, 1.535, 0.9766, 1.535, 0.8477, 2.336, 0.9766, 2.336, 0.9766, 2.586, 0.9492, 2.586, 0.9766, 1.535, 0.8516, 1.535, 0.9492, 1.285, 0.9766, 1.285, 0.9766, 1.285, 0.9492, 1.285, 0.9766, 1.008, 0.9766, 1.008, 0.9492, 2.586, 0.9766, 2.586, 0.9766, 2.859, 0.9766, 2.859, 0.9492, 2.586, 0.9766, 2.586, 0.9766, 2.859, 0.9766, 1.285, 0.9492, 1.285, 0.9766, 1.008, 0.05469, 1.027, 0.05469, 1.41, -0.07031, 1.41, -0.07031, 1.027, -0.1406, 1.227, -0.1523, 1.227, -0.1523, 0.7266, -0.1406, 0.7266, 0.5547, 1.027, 0.5547, 1.41, 0.4297, 1.41, 0.4297, 1.027, -0.4453, 1.027, -0.4453, 1.41, -0.5703, 1.41, -0.5703, 1.027, -0.1406, 3.227, -0.1523, 3.227, -0.1523, 2.727, -0.1406, 2.727, 1.055, 1.027, 1.055, 1.41, 0.9297, 1.41, 0.9297, 1.027, 0.4941, -1.824, 0.4941, 1.945, 0.4688, 1.945, 0.4688, -1.824, 0.6025, 2.107, 0.6025, -1.66, 0.6279, -1.66, 0.6279, 2.107, 0.4688, 2.596, 0.4688, -1.174, 0.4941, -1.174, 0.4941, 2.596, 0.5811, 1.172, 0.5557, 1.172, 0.5557, 1.121, 0.5811, 1.121, -0.06934, 1.121, -0.04395, 1.121, -0.04395, 1.172, -0.06934, 1.172, 0.2402, 2.199, 0.2402, -1.57, 0.2656, -1.57, 0.2656, 2.199, 0.1641, 2.199, 0.1641, -1.57, 0.1895, -1.57, 0.1895, 2.199, 0.4688, 2.596, 0.4688, -1.174, 0.4941, -1.174, 0.4941, 2.596, 0.8057, 2.098, 0.8057, -1.672, 0.8311, -1.672, 0.8311, 2.098, 0.4941, -1.824, 0.4941, 1.945, 0.4688, 1.945, 0.4688, -1.824, 0.248, 0.332, 0.2227, 0.332, 0.2227, 0.2812, 0.248, 0.2812, 0.8057, 1.121, 0.8311, 1.121, 0.8311, 1.172, 0.8057, 1.172, 0.29, 2.287, 0.29, -1.613, 0.3154, -1.613, 0.3154, 2.287, 0.4434, 2.66, 0.4434, -1.24, 0.4688, -1.24, 0.4688, 2.66, 0.2012, 0.498, 0.1758, 0.498, 0.1758, 0.4473, 0.2012, 0.4473, 0.6387, 2.184, 0.6387, -1.717, 0.6641, -1.717, 0.6641, 2.184, 0.6309, 1.172, 0.6562, 1.172, 0.6562, 1.223, 0.6309, 1.223, 0.4688, -1.889, 0.4688, 2.012, 0.4434, 2.012, 0.4434, -1.889, 0.2158, 2.143, 0.2158, -1.758, 0.2412, -1.758, 0.2412, 2.143, 0.4434, 2.66, 0.4434, -1.24, 0.4688, -1.24, 0.4688, 2.66, 0.4062, 1.223, 0.3809, 1.223, 0.3809, 1.172, 0.4062, 1.172, 0.1055, 2.164, 0.1055, -1.736, 0.1309, -1.736, 0.1309, 2.164, 0.1055, 1.172, 0.1309, 1.172, 0.1309, 1.223, 0.1055, 1.223, 0.4688, -1.889, 0.4688, 2.012, 0.4434, 2.012, 0.4434, -1.889, 0.1182, 2.164, 0.1182, -1.736, 0.1436, -1.736, 0.1436, 2.164, 0.8779, 3.041, 0.8779, -0.8594, 0.9033, -0.8594, 0.9033, 3.041, 0.1436, 1.473, 0.1182, 1.473, 0.1182, 1.422, 0.1436, 1.422, 0.2852, 2.217, 0.2852, -1.684, 0.3105, -1.684, 0.3105, 2.217, 0.3379, 0.8555, 0.3633, 0.8555, 0.3633, 0.9062, 0.3379, 0.9062, 0.9033, -1.508, 0.9033, 2.393, 0.8779, 2.393, 0.8779, -1.508, 0.2031, -0.02344, 0.2031, 1.078, 0.1914, 1.078, 0.1914, -0.02344, 0.293, -0.02344, 0.293, 1.078, 0.2812, 1.078, 0.2812, -0.02344, 0.293, -0.02344, 0.293, 1.078, 0.2812, 1.078, 0.2812, -0.02344, 0.2031, -0.02344, 0.2031, 1.078, 0.1914, 1.078, 0.1914, -0.02344, 0.293, -0.02344, 0.293, 1.078, 0.2812, 1.078, 0.2812, -0.02344])
_ca = me_cube.color_attributes.new('Col', 'BYTE_COLOR', 'CORNER')
_ca.data.foreach_set('color', [0.5841, 0.4678, 0.3095, 1.0, 0.5841, 0.4678, 0.3095, 1.0, 0.5841, 0.4678, 0.3095, 1.0, 0.5841, 0.4678, 0.3095, 1.0, 0.5841, 0.4678, 0.3095, 1.0, 0.5841, 0.4678, 0.3095, 1.0, 0.5841, 0.4678, 0.3095, 1.0, 0.5841, 0.4678, 0.3095, 1.0, 0.5841, 0.4678, 0.3095, 1.0, 0.5841, 0.4678, 0.3095, 1.0, 0.5841, 0.4678, 0.3095, 1.0, 0.5841, 0.4678, 0.3095, 1.0, 0.5841, 0.4678, 0.3095, 1.0, 0.5841, 0.4678, 0.3095, 1.0, 0.5841, 0.4678, 0.3095, 1.0, 0.5841, 0.4678, 0.3095, 1.0, 0.5841, 0.4678, 0.3095, 1.0, 0.5841, 0.4678, 0.3095, 1.0, 0.5841, 0.4678, 0.3095, 1.0, 0.5841, 0.4678, 0.3095, 1.0, 0.5841, 0.4678, 0.3095, 1.0, 0.5841, 0.4678, 0.3095, 1.0, 0.5841, 0.4678, 0.3095, 1.0, 0.5841, 0.4678, 0.3095, 1.0, 0.5841, 0.4678, 0.3095, 1.0, 0.5841, 0.4678, 0.3095, 1.0, 0.5841, 0.4678, 0.3095, 1.0, 0.5841, 0.4678, 0.3095, 1.0, 0.5841, 0.4678, 0.3095, 1.0, 0.5841, 0.4678, 0.3095, 1.0, 0.5841, 0.4678, 0.3095, 1.0, 0.5841, 0.4678, 0.3095, 1.0, 0.5841, 0.4678, 0.3095, 1.0, 0.5841, 0.4678, 0.3095, 1.0, 0.5841, 0.4678, 0.3095, 1.0, 0.5841, 0.4678, 0.3095, 1.0, 0.5841, 0.4678, 0.3095, 1.0, 0.5841, 0.4678, 0.3095, 1.0, 0.5841, 0.4678, 0.3095, 1.0, 0.5841, 0.4678, 0.3095, 1.0, 0.5841, 0.4678, 0.3095, 1.0, 0.5841, 0.4678, 0.3095, 1.0, 0.5841, 0.4678, 0.3095, 1.0, 0.5841, 0.4678, 0.3095, 1.0, 0.5841, 0.4678, 0.3095, 1.0, 0.5841, 0.4678, 0.3095, 1.0, 0.5841, 0.4678, 0.3095, 1.0, 0.5841, 0.4678, 0.3095, 1.0, 0.5841, 0.4678, 0.3095, 1.0, 0.5841, 0.4678, 0.3095, 1.0, 0.5841, 0.4678, 0.3095, 1.0, 0.5841, 0.4678, 0.3095, 1.0, 0.5841, 0.4678, 0.3095, 1.0, 0.5841, 0.4678, 0.3095, 1.0, 0.5841, 0.4678, 0.3095, 1.0, 0.5841, 0.4678, 0.3095, 1.0, 0.5841, 0.4678, 0.3095, 1.0, 0.5841, 0.4678, 0.3095, 1.0, 0.5841, 0.4678, 0.3095, 1.0, 0.5841, 0.4678, 0.3095, 1.0, 0.5841, 0.4678, 0.3095, 1.0, 0.5841, 0.4678, 0.3095, 1.0, 0.5841, 0.4678, 0.3095, 1.0, 0.5841, 0.4678, 0.3095, 1.0, 0.5711, 0.3005, 0.1384, 1.0, 0.5711, 0.3005, 0.1384, 1.0, 0.5711, 0.3005, 0.1384, 1.0, 0.5711, 0.3005, 0.1384, 1.0, 0.5711, 0.3005, 0.1384, 1.0, 0.5711, 0.3005, 0.1384, 1.0, 0.5711, 0.3005, 0.1384, 1.0, 0.5711, 0.3005, 0.1384, 1.0, 0.5711, 0.3005, 0.1384, 1.0, 0.5711, 0.3005, 0.1384, 1.0, 0.5711, 0.3005, 0.1384, 1.0, 0.5711, 0.3005, 0.1384, 1.0, 0.5711, 0.3005, 0.1384, 1.0, 0.5711, 0.3005, 0.1384, 1.0, 0.5711, 0.3005, 0.1384, 1.0, 0.5711, 0.3005, 0.1384, 1.0, 0.5711, 0.3005, 0.1384, 1.0, 0.5711, 0.3005, 0.1384, 1.0, 0.5711, 0.3005, 0.1384, 1.0, 0.5711, 0.3005, 0.1384, 1.0, 0.5711, 0.3005, 0.1384, 1.0, 0.5711, 0.3005, 0.1384, 1.0, 0.5711, 0.3005, 0.1384, 1.0, 0.5711, 0.3005, 0.1384, 1.0, 0.5711, 0.3005, 0.1384, 1.0, 0.5711, 0.3005, 0.1384, 1.0, 0.5711, 0.3005, 0.1384, 1.0, 0.5711, 0.3005, 0.1384, 1.0, 0.5711, 0.3005, 0.1384, 1.0, 0.5711, 0.3005, 0.1384, 1.0, 0.5711, 0.3005, 0.1384, 1.0, 0.5711, 0.3005, 0.1384, 1.0, 0.5711, 0.3005, 0.1384, 1.0, 0.5711, 0.3005, 0.1384, 1.0, 0.5711, 0.3005, 0.1384, 1.0, 0.5711, 0.3005, 0.1384, 1.0, 0.5711, 0.3005, 0.1384, 1.0, 0.5711, 0.3005, 0.1384, 1.0, 0.5711, 0.3005, 0.1384, 1.0, 0.5711, 0.3005, 0.1384, 1.0, 0.5711, 0.3005, 0.1384, 1.0, 0.5711, 0.3005, 0.1384, 1.0, 0.5711, 0.3005, 0.1384, 1.0, 0.5711, 0.3005, 0.1384, 1.0, 0.5711, 0.3005, 0.1384, 1.0, 0.5711, 0.3005, 0.1384, 1.0, 0.5711, 0.3005, 0.1384, 1.0, 0.5711, 0.3005, 0.1384, 1.0, 0.5711, 0.3005, 0.1384, 1.0, 0.5711, 0.3005, 0.1384, 1.0, 0.5711, 0.3005, 0.1384, 1.0, 0.5711, 0.3005, 0.1384, 1.0, 0.5711, 0.3005, 0.1384, 1.0, 0.5711, 0.3005, 0.1384, 1.0, 0.5711, 0.3005, 0.1384, 1.0, 0.5711, 0.3005, 0.1384, 1.0, 0.5711, 0.3005, 0.1384, 1.0, 0.5711, 0.3005, 0.1384, 1.0, 0.5711, 0.3005, 0.1384, 1.0, 0.5711, 0.3005, 0.1384, 1.0, 0.5711, 0.3005, 0.1384, 1.0, 0.5711, 0.3005, 0.1384, 1.0, 0.5711, 0.3005, 0.1384, 1.0, 0.5711, 0.3005, 0.1384, 1.0, 0.5711, 0.3005, 0.1384, 1.0, 0.5711, 0.3005, 0.1384, 1.0, 0.5711, 0.3005, 0.1384, 1.0, 0.5711, 0.3005, 0.1384, 1.0, 0.5711, 0.3005, 0.1384, 1.0, 0.5711, 0.3005, 0.1384, 1.0, 0.5711, 0.3005, 0.1384, 1.0, 0.5711, 0.3005, 0.1384, 1.0, 0.5711, 0.3005, 0.1384, 1.0, 0.5711, 0.3005, 0.1384, 1.0, 0.5711, 0.3005, 0.1384, 1.0, 0.5711, 0.3005, 0.1384, 1.0, 0.5711, 0.3005, 0.1384, 1.0, 0.5711, 0.3005, 0.1384, 1.0, 0.5711, 0.3005, 0.1384, 1.0, 0.5711, 0.3005, 0.1384, 1.0, 0.5711, 0.3005, 0.1384, 1.0, 0.5711, 0.3005, 0.1384, 1.0, 0.5711, 0.3005, 0.1384, 1.0, 0.5711, 0.3005, 0.1384, 1.0, 0.5711, 0.3005, 0.1384, 1.0, 0.5711, 0.3005, 0.1384, 1.0, 0.5711, 0.3005, 0.1384, 1.0, 0.5711, 0.3005, 0.1384, 1.0, 0.5711, 0.3005, 0.1384, 1.0, 0.5711, 0.3005, 0.1384, 1.0, 0.5711, 0.3005, 0.1384, 1.0, 0.5711, 0.3005, 0.1384, 1.0, 0.5711, 0.3005, 0.1384, 1.0, 0.5711, 0.3005, 0.1384, 1.0, 0.5711, 0.3005, 0.1384, 1.0, 0.5711, 0.3005, 0.1384, 1.0, 0.5711, 0.3005, 0.1384, 1.0, 0.5711, 0.3005, 0.1384, 1.0, 0.5711, 0.3005, 0.1384, 1.0, 0.5711, 0.3005, 0.1384, 1.0, 0.5711, 0.3005, 0.1384, 1.0, 0.5711, 0.3005, 0.1384, 1.0, 0.5711, 0.3005, 0.1384, 1.0, 0.5711, 0.3005, 0.1384, 1.0, 0.5711, 0.3005, 0.1384, 1.0, 0.5711, 0.3005, 0.1384, 1.0, 0.5711, 0.3005, 0.1384, 1.0, 0.5711, 0.3005, 0.1384, 1.0, 0.5711, 0.3005, 0.1384, 1.0, 0.5711, 0.3005, 0.1384, 1.0, 0.5711, 0.3005, 0.1384, 1.0, 0.5711, 0.3005, 0.1384, 1.0, 0.5711, 0.3005, 0.1384, 1.0, 0.5711, 0.3005, 0.1384, 1.0, 0.5711, 0.3005, 0.1384, 1.0, 0.5711, 0.3005, 0.1384, 1.0, 0.5711, 0.3005, 0.1384, 1.0, 0.5711, 0.3005, 0.1384, 1.0, 0.5711, 0.3005, 0.1384, 1.0, 0.5711, 0.3005, 0.1384, 1.0, 0.5711, 0.3005, 0.1384, 1.0, 0.5711, 0.3005, 0.1384, 1.0, 0.5711, 0.3005, 0.1384, 1.0, 0.5711, 0.3005, 0.1384, 1.0, 0.5711, 0.3005, 0.1384, 1.0, 0.5711, 0.3005, 0.1384, 1.0, 0.5711, 0.3005, 0.1384, 1.0, 0.5711, 0.3005, 0.1384, 1.0, 0.5711, 0.3005, 0.1384, 1.0, 0.5711, 0.3005, 0.1384, 1.0, 0.5711, 0.3005, 0.1384, 1.0, 0.5711, 0.3005, 0.1384, 1.0, 0.5711, 0.3005, 0.1384, 1.0, 0.5711, 0.3005, 0.1384, 1.0, 0.5711, 0.3005, 0.1384, 1.0, 0.5711, 0.3005, 0.1384, 1.0, 0.5711, 0.3005, 0.1384, 1.0, 0.5711, 0.3005, 0.1384, 1.0, 0.5711, 0.3005, 0.1384, 1.0, 0.5711, 0.3005, 0.1384, 1.0, 0.5711, 0.3005, 0.1384, 1.0, 0.5711, 0.3005, 0.1384, 1.0, 0.5711, 0.3005, 0.1384, 1.0, 0.5711, 0.3005, 0.1384, 1.0, 0.5711, 0.3005, 0.1384, 1.0, 0.5711, 0.3005, 0.1384, 1.0, 0.5711, 0.3005, 0.1384, 1.0, 0.5711, 0.3005, 0.1384, 1.0, 0.5711, 0.3005, 0.1384, 1.0, 0.5711, 0.3005, 0.1384, 1.0, 0.5711, 0.3005, 0.1384, 1.0, 0.5711, 0.3005, 0.1384, 1.0, 0.5711, 0.3005, 0.1384, 1.0, 0.5711, 0.3005, 0.1384, 1.0, 0.5711, 0.3005, 0.1384, 1.0, 0.5711, 0.3005, 0.1384, 1.0, 0.5711, 0.3005, 0.1384, 1.0, 0.5711, 0.3005, 0.1384, 1.0, 0.5711, 0.3005, 0.1384, 1.0, 0.5711, 0.3005, 0.1384, 1.0, 0.5711, 0.3005, 0.1384, 1.0, 0.5711, 0.3005, 0.1384, 1.0, 0.5711, 0.3005, 0.1384, 1.0, 0.5711, 0.3005, 0.1384, 1.0, 0.5711, 0.3005, 0.1384, 1.0, 0.5711, 0.3005, 0.1384, 1.0, 0.5711, 0.3005, 0.1384, 1.0, 0.5711, 0.3005, 0.1384, 1.0, 0.5711, 0.3005, 0.1384, 1.0, 0.5711, 0.3005, 0.1384, 1.0, 0.5711, 0.3005, 0.1384, 1.0, 0.5711, 0.3005, 0.1384, 1.0, 0.5711, 0.3005, 0.1384, 1.0, 0.5711, 0.3005, 0.1384, 1.0, 0.5711, 0.3005, 0.1384, 1.0, 0.5711, 0.3005, 0.1384, 1.0, 0.5711, 0.3005, 0.1384, 1.0, 0.5711, 0.3005, 0.1384, 1.0, 0.5711, 0.3005, 0.1384, 1.0, 0.5711, 0.3005, 0.1384, 1.0, 0.5711, 0.3005, 0.1384, 1.0, 0.5711, 0.3005, 0.1384, 1.0, 0.5711, 0.3005, 0.1384, 1.0, 0.5711, 0.3005, 0.1384, 1.0, 0.5711, 0.3005, 0.1384, 1.0, 0.5711, 0.3005, 0.1384, 1.0, 0.5711, 0.3005, 0.1384, 1.0, 0.5711, 0.3005, 0.1384, 1.0, 0.5711, 0.3005, 0.1384, 1.0, 0.5711, 0.3005, 0.1384, 1.0, 0.5711, 0.3005, 0.1384, 1.0, 0.5711, 0.3005, 0.1384, 1.0, 0.5711, 0.3005, 0.1384, 1.0, 0.5711, 0.3005, 0.1384, 1.0, 0.5711, 0.3005, 0.1384, 1.0, 0.5711, 0.3005, 0.1384, 1.0, 0.5711, 0.3005, 0.1384, 1.0, 0.5711, 0.3005, 0.1384, 1.0, 0.5711, 0.3005, 0.1384, 1.0, 0.5711, 0.3005, 0.1384, 1.0, 0.5711, 0.3005, 0.1384, 1.0, 0.5711, 0.3005, 0.1384, 1.0, 0.5711, 0.3005, 0.1384, 1.0, 0.5711, 0.3005, 0.1384, 1.0, 0.5711, 0.3005, 0.1384, 1.0, 0.5711, 0.3005, 0.1384, 1.0, 0.5711, 0.3005, 0.1384, 1.0, 0.5711, 0.3005, 0.1384, 1.0, 0.5711, 0.3005, 0.1384, 1.0, 0.5711, 0.3005, 0.1384, 1.0, 0.5711, 0.3005, 0.1384, 1.0, 0.5711, 0.3005, 0.1384, 1.0, 0.5711, 0.3005, 0.1384, 1.0, 0.5711, 0.3005, 0.1384, 1.0, 0.5711, 0.3005, 0.1384, 1.0, 0.5711, 0.3005, 0.1384, 1.0, 0.5711, 0.3005, 0.1384, 1.0, 0.5711, 0.3005, 0.1384, 1.0, 0.5711, 0.3005, 0.1384, 1.0, 0.5711, 0.3005, 0.1384, 1.0, 0.5711, 0.3005, 0.1384, 1.0, 0.5711, 0.3005, 0.1384, 1.0, 0.5711, 0.3005, 0.1384, 1.0, 0.5711, 0.3005, 0.1384, 1.0, 0.5711, 0.3005, 0.1384, 1.0, 0.5711, 0.3005, 0.1384, 1.0, 0.5711, 0.3005, 0.1384, 1.0, 0.5711, 0.3005, 0.1384, 1.0, 0.5711, 0.3005, 0.1384, 1.0, 0.5711, 0.3005, 0.1384, 1.0, 0.5711, 0.3005, 0.1384, 1.0, 0.5711, 0.3005, 0.1384, 1.0, 0.5711, 0.3005, 0.1384, 1.0, 0.5711, 0.3005, 0.1384, 1.0, 0.5711, 0.3005, 0.1384, 1.0, 0.5711, 0.3005, 0.1384, 1.0, 0.5711, 0.3005, 0.1384, 1.0, 0.5711, 0.3005, 0.1384, 1.0, 0.5711, 0.3005, 0.1384, 1.0, 0.5711, 0.3005, 0.1384, 1.0, 0.5711, 0.3005, 0.1384, 1.0, 0.5711, 0.3005, 0.1384, 1.0, 0.5711, 0.3005, 0.1384, 1.0, 0.5711, 0.3005, 0.1384, 1.0, 0.5711, 0.3005, 0.1384, 1.0, 0.5711, 0.3005, 0.1384, 1.0, 0.5711, 0.3005, 0.1384, 1.0, 0.5711, 0.3005, 0.1384, 1.0, 0.5711, 0.3005, 0.1384, 1.0, 0.5711, 0.3005, 0.1384, 1.0, 0.5711, 0.3005, 0.1384, 1.0, 0.5711, 0.3005, 0.1384, 1.0, 0.5711, 0.3005, 0.1384, 1.0, 0.5711, 0.3005, 0.1384, 1.0, 0.5711, 0.3005, 0.1384, 1.0, 0.5711, 0.3005, 0.1384, 1.0, 0.5711, 0.3005, 0.1384, 1.0, 0.5711, 0.3005, 0.1384, 1.0, 0.5711, 0.3005, 0.1384, 1.0, 0.5711, 0.3005, 0.1384, 1.0, 0.5711, 0.3005, 0.1384, 1.0, 0.5711, 0.3005, 0.1384, 1.0, 0.5711, 0.3005, 0.1384, 1.0, 0.5711, 0.3005, 0.1384, 1.0, 0.5711, 0.3005, 0.1384, 1.0, 0.5711, 0.3005, 0.1384, 1.0, 0.5711, 0.3005, 0.1384, 1.0, 0.5711, 0.3005, 0.1384, 1.0, 0.5711, 0.3005, 0.1384, 1.0, 0.5711, 0.3005, 0.1384, 1.0, 0.5711, 0.3005, 0.1384, 1.0, 0.5711, 0.3005, 0.1384, 1.0, 0.5711, 0.3005, 0.1384, 1.0, 0.5711, 0.3005, 0.1384, 1.0, 0.5711, 0.3005, 0.1384, 1.0, 0.5711, 0.3005, 0.1384, 1.0, 0.5711, 0.3005, 0.1384, 1.0, 0.5711, 0.3005, 0.1384, 1.0, 0.5711, 0.3005, 0.1384, 1.0, 0.5711, 0.3005, 0.1384, 1.0, 0.5711, 0.3005, 0.1384, 1.0, 0.5711, 0.3005, 0.1384, 1.0, 0.5711, 0.3005, 0.1384, 1.0, 0.5711, 0.3005, 0.1384, 1.0, 0.5711, 0.3005, 0.1384, 1.0, 0.5711, 0.3005, 0.1384, 1.0, 0.7305, 0.6584, 0.3095, 1.0, 0.7305, 0.6584, 0.3095, 1.0, 0.7305, 0.6584, 0.3095, 1.0, 0.7305, 0.6584, 0.3095, 1.0, 0.7305, 0.6584, 0.3095, 1.0, 0.7305, 0.6584, 0.3095, 1.0, 0.7305, 0.6584, 0.3095, 1.0, 0.7305, 0.6584, 0.3095, 1.0, 0.7305, 0.6584, 0.3095, 1.0, 0.7305, 0.6584, 0.3095, 1.0, 0.7305, 0.6584, 0.3095, 1.0, 0.7305, 0.6584, 0.3095, 1.0, 0.7305, 0.6584, 0.3095, 1.0, 0.7305, 0.6584, 0.3095, 1.0, 0.7305, 0.6584, 0.3095, 1.0, 0.7305, 0.6584, 0.3095, 1.0, 0.7305, 0.6584, 0.3095, 1.0, 0.7305, 0.6584, 0.3095, 1.0, 0.7305, 0.6584, 0.3095, 1.0, 0.7305, 0.6584, 0.3095, 1.0, 0.7305, 0.6584, 0.3095, 1.0, 0.7305, 0.6584, 0.3095, 1.0, 0.7305, 0.6584, 0.3095, 1.0, 0.7305, 0.6584, 0.3095, 1.0, 0.7305, 0.6584, 0.3095, 1.0, 0.7305, 0.6584, 0.3095, 1.0, 0.7305, 0.6584, 0.3095, 1.0, 0.7305, 0.6584, 0.3095, 1.0, 0.7305, 0.6584, 0.3095, 1.0, 0.7305, 0.6584, 0.3095, 1.0, 0.7305, 0.6584, 0.3095, 1.0, 0.7305, 0.6584, 0.3095, 1.0, 0.7305, 0.6584, 0.3095, 1.0, 0.7305, 0.6584, 0.3095, 1.0, 0.7305, 0.6584, 0.3095, 1.0, 0.7305, 0.6584, 0.3095, 1.0, 0.7305, 0.6584, 0.3095, 1.0, 0.7305, 0.6584, 0.3095, 1.0, 0.7305, 0.6584, 0.3095, 1.0, 0.7305, 0.6584, 0.3095, 1.0, 0.7305, 0.6584, 0.3095, 1.0, 0.7305, 0.6584, 0.3095, 1.0, 0.7305, 0.6584, 0.3095, 1.0, 0.7305, 0.6584, 0.3095, 1.0, 0.7305, 0.6584, 0.3095, 1.0, 0.7305, 0.6584, 0.3095, 1.0, 0.7305, 0.6584, 0.3095, 1.0, 0.7305, 0.6584, 0.3095, 1.0, 0.7305, 0.6584, 0.3095, 1.0, 0.7305, 0.6584, 0.3095, 1.0, 0.7305, 0.6584, 0.3095, 1.0, 0.7305, 0.6584, 0.3095, 1.0, 0.7305, 0.6584, 0.3095, 1.0, 0.7305, 0.6584, 0.3095, 1.0, 0.7305, 0.6584, 0.3095, 1.0, 0.7305, 0.6584, 0.3095, 1.0, 0.7305, 0.6584, 0.3095, 1.0, 0.7305, 0.6584, 0.3095, 1.0, 0.7305, 0.6584, 0.3095, 1.0, 0.7305, 0.6584, 0.3095, 1.0, 0.7305, 0.6584, 0.3095, 1.0, 0.7305, 0.6584, 0.3095, 1.0, 0.7305, 0.6584, 0.3095, 1.0, 0.7305, 0.6584, 0.3095, 1.0, 0.7305, 0.6584, 0.3095, 1.0, 0.7305, 0.6584, 0.3095, 1.0, 0.7305, 0.6584, 0.3095, 1.0, 0.7305, 0.6584, 0.3095, 1.0, 0.7305, 0.6584, 0.3095, 1.0, 0.7305, 0.6584, 0.3095, 1.0, 0.7305, 0.6584, 0.3095, 1.0, 0.7305, 0.6584, 0.3095, 1.0, 0.7305, 0.6584, 0.3095, 1.0, 0.7305, 0.6584, 0.3095, 1.0, 0.7305, 0.6584, 0.3095, 1.0, 0.7305, 0.6584, 0.3095, 1.0, 0.7305, 0.6584, 0.3095, 1.0, 0.7305, 0.6584, 0.3095, 1.0, 0.7305, 0.6584, 0.3095, 1.0, 0.7305, 0.6584, 0.3095, 1.0, 0.7305, 0.6584, 0.3095, 1.0, 0.7305, 0.6584, 0.3095, 1.0, 0.7305, 0.6584, 0.3095, 1.0, 0.7305, 0.6584, 0.3095, 1.0, 0.7305, 0.6584, 0.3095, 1.0, 0.7305, 0.6584, 0.3095, 1.0, 0.7305, 0.6584, 0.3095, 1.0, 0.7305, 0.6584, 0.3095, 1.0, 0.7305, 0.6584, 0.3095, 1.0, 0.7305, 0.6584, 0.3095, 1.0, 0.7305, 0.6584, 0.3095, 1.0, 0.7305, 0.6584, 0.3095, 1.0, 0.7305, 0.6584, 0.3095, 1.0, 0.7305, 0.6584, 0.3095, 1.0, 0.7305, 0.6584, 0.3095, 1.0, 0.7305, 0.6584, 0.3095, 1.0, 0.7305, 0.6584, 0.3095, 1.0, 0.7305, 0.6584, 0.3095, 1.0, 0.7305, 0.6584, 0.3095, 1.0, 0.7305, 0.6584, 0.3095, 1.0, 0.7305, 0.6584, 0.3095, 1.0, 0.7305, 0.6584, 0.3095, 1.0, 0.7305, 0.6584, 0.3095, 1.0, 0.7305, 0.6584, 0.3095, 1.0, 0.7305, 0.6584, 0.3095, 1.0, 0.7305, 0.6584, 0.3095, 1.0, 0.7305, 0.6584, 0.3095, 1.0, 0.7305, 0.6584, 0.3095, 1.0, 0.7305, 0.6584, 0.3095, 1.0, 0.7305, 0.6584, 0.3095, 1.0, 0.7305, 0.6584, 0.3095, 1.0, 0.7305, 0.6584, 0.3095, 1.0, 0.7305, 0.6584, 0.3095, 1.0, 0.7305, 0.6584, 0.3095, 1.0, 0.7305, 0.6584, 0.3095, 1.0, 0.7305, 0.6584, 0.3095, 1.0, 0.7305, 0.6584, 0.3095, 1.0, 0.7305, 0.6584, 0.3095, 1.0, 0.7305, 0.6584, 0.3095, 1.0, 0.7305, 0.6584, 0.3095, 1.0, 0.7305, 0.6584, 0.3095, 1.0, 0.7305, 0.6584, 0.3095, 1.0, 0.7305, 0.6584, 0.3095, 1.0, 0.7305, 0.6584, 0.3095, 1.0, 0.7305, 0.6584, 0.3095, 1.0, 0.7305, 0.6584, 0.3095, 1.0, 0.7305, 0.6584, 0.3095, 1.0, 0.7305, 0.6584, 0.3095, 1.0, 0.7305, 0.6584, 0.3095, 1.0, 0.7305, 0.6584, 0.3095, 1.0, 0.7305, 0.6584, 0.3095, 1.0, 0.7305, 0.6584, 0.3095, 1.0, 0.7305, 0.6584, 0.3095, 1.0, 0.7305, 0.6584, 0.3095, 1.0, 0.7305, 0.6584, 0.3095, 1.0, 0.7305, 0.6584, 0.3095, 1.0, 0.7305, 0.6584, 0.3095, 1.0, 0.7305, 0.6584, 0.3095, 1.0, 0.7305, 0.6584, 0.3095, 1.0, 0.7305, 0.6584, 0.3095, 1.0, 0.7305, 0.6584, 0.3095, 1.0, 0.7305, 0.6584, 0.3095, 1.0, 0.7305, 0.6584, 0.3095, 1.0, 0.7305, 0.6584, 0.3095, 1.0, 0.7305, 0.6584, 0.3095, 1.0, 0.7305, 0.6584, 0.3095, 1.0, 0.7305, 0.6584, 0.3095, 1.0, 0.7305, 0.6584, 0.3095, 1.0, 0.7305, 0.6584, 0.3095, 1.0, 0.7305, 0.6584, 0.3095, 1.0, 0.7305, 0.6584, 0.3095, 1.0, 0.7305, 0.6584, 0.3095, 1.0, 0.7305, 0.6584, 0.3095, 1.0, 0.7305, 0.6584, 0.3095, 1.0, 0.7305, 0.6584, 0.3095, 1.0, 0.7305, 0.6584, 0.3095, 1.0, 0.7305, 0.6584, 0.3095, 1.0, 0.7305, 0.6584, 0.3095, 1.0, 0.7305, 0.6584, 0.3095, 1.0, 0.7305, 0.6584, 0.3095, 1.0, 0.7305, 0.6584, 0.3095, 1.0, 0.7305, 0.6584, 0.3095, 1.0, 0.7305, 0.6584, 0.3095, 1.0, 0.7305, 0.6584, 0.3095, 1.0, 0.7305, 0.6584, 0.3095, 1.0, 0.7305, 0.6584, 0.3095, 1.0, 0.7305, 0.6584, 0.3095, 1.0, 0.7305, 0.6584, 0.3095, 1.0, 0.7305, 0.6584, 0.3095, 1.0, 0.7305, 0.6584, 0.3095, 1.0, 0.7305, 0.6584, 0.3095, 1.0, 0.7305, 0.6584, 0.3095, 1.0, 0.7305, 0.6584, 0.3095, 1.0, 0.7305, 0.6584, 0.3095, 1.0, 0.7305, 0.6584, 0.3095, 1.0, 0.7305, 0.6584, 0.3095, 1.0, 0.7305, 0.6584, 0.3095, 1.0, 0.7305, 0.6584, 0.3095, 1.0, 0.7305, 0.6584, 0.3095, 1.0, 0.7305, 0.6584, 0.3095, 1.0, 0.7305, 0.6584, 0.3095, 1.0, 0.7305, 0.6584, 0.3095, 1.0, 0.7305, 0.6584, 0.3095, 1.0, 0.7305, 0.6584, 0.3095, 1.0, 0.7305, 0.6584, 0.3095, 1.0, 0.7305, 0.6584, 0.3095, 1.0, 0.7305, 0.6584, 0.3095, 1.0, 0.7305, 0.6584, 0.3095, 1.0, 0.7305, 0.6584, 0.3095, 1.0, 0.7305, 0.6584, 0.3095, 1.0, 0.7305, 0.6584, 0.3095, 1.0, 0.7305, 0.6584, 0.3095, 1.0, 0.7305, 0.6584, 0.3095, 1.0, 0.7305, 0.6584, 0.3095, 1.0, 0.7305, 0.6584, 0.3095, 1.0, 0.7305, 0.6584, 0.3095, 1.0, 0.7305, 0.6584, 0.3095, 1.0, 0.7305, 0.6584, 0.3095, 1.0, 0.7305, 0.6584, 0.3095, 1.0, 0.7305, 0.6584, 0.3095, 1.0, 0.7305, 0.6584, 0.3095, 1.0, 0.7305, 0.6584, 0.3095, 1.0, 0.7305, 0.6584, 0.3095, 1.0, 0.7305, 0.6584, 0.3095, 1.0, 0.7305, 0.6584, 0.3095, 1.0, 0.7305, 0.6584, 0.3095, 1.0, 0.7305, 0.6584, 0.3095, 1.0, 0.7305, 0.6584, 0.3095, 1.0, 0.7305, 0.6584, 0.3095, 1.0, 0.7305, 0.6584, 0.3095, 1.0, 0.7305, 0.6584, 0.3095, 1.0, 0.7305, 0.6584, 0.3095, 1.0, 0.7305, 0.6584, 0.3095, 1.0, 0.7305, 0.6584, 0.3095, 1.0, 0.7305, 0.6584, 0.3095, 1.0, 0.7305, 0.6584, 0.3095, 1.0, 0.7305, 0.6584, 0.3095, 1.0, 0.7305, 0.6584, 0.3095, 1.0, 0.7305, 0.6584, 0.3095, 1.0, 0.7305, 0.6584, 0.3095, 1.0, 0.7305, 0.6584, 0.3095, 1.0, 0.7305, 0.6584, 0.3095, 1.0, 0.7305, 0.6584, 0.3095, 1.0, 0.7305, 0.6584, 0.3095, 1.0, 0.7305, 0.6584, 0.3095, 1.0, 0.7305, 0.6584, 0.3095, 1.0, 0.7305, 0.6584, 0.3095, 1.0, 0.7305, 0.6584, 0.3095, 1.0, 0.7305, 0.6584, 0.3095, 1.0, 0.7305, 0.6584, 0.3095, 1.0, 0.7305, 0.6584, 0.3095, 1.0, 0.7305, 0.6584, 0.3095, 1.0, 0.7305, 0.6584, 0.3095, 1.0, 0.7305, 0.6584, 0.3095, 1.0, 0.7305, 0.6584, 0.3095, 1.0, 0.7305, 0.6584, 0.3095, 1.0, 0.7305, 0.6584, 0.3095, 1.0, 0.7305, 0.6584, 0.3095, 1.0, 0.7305, 0.6584, 0.3095, 1.0, 0.7305, 0.6584, 0.3095, 1.0, 0.7305, 0.6584, 0.3095, 1.0, 0.7305, 0.6584, 0.3095, 1.0, 0.7305, 0.6584, 0.3095, 1.0, 0.7305, 0.6584, 0.3095, 1.0, 0.7305, 0.6584, 0.3095, 1.0, 0.7305, 0.6584, 0.3095, 1.0, 0.7305, 0.6584, 0.3095, 1.0, 0.7305, 0.6584, 0.3095, 1.0, 0.7305, 0.6584, 0.3095, 1.0, 0.7305, 0.6584, 0.3095, 1.0, 0.7305, 0.6584, 0.3095, 1.0, 0.7305, 0.6584, 0.3095, 1.0, 0.7305, 0.6584, 0.3095, 1.0, 0.7305, 0.6584, 0.3095, 1.0, 0.7305, 0.6584, 0.3095, 1.0, 0.7305, 0.6584, 0.3095, 1.0, 0.7305, 0.6584, 0.3095, 1.0, 0.7305, 0.6584, 0.3095, 1.0, 0.7305, 0.6584, 0.3095, 1.0, 0.7305, 0.6584, 0.3095, 1.0, 0.7305, 0.6584, 0.3095, 1.0, 0.7305, 0.6584, 0.3095, 1.0, 0.7305, 0.6584, 0.3095, 1.0, 0.7305, 0.6584, 0.3095, 1.0, 0.7305, 0.6584, 0.3095, 1.0, 0.7305, 0.6584, 0.3095, 1.0, 0.7305, 0.6584, 0.3095, 1.0, 0.7305, 0.6584, 0.3095, 1.0, 0.7305, 0.6584, 0.3095, 1.0, 0.7305, 0.6584, 0.3095, 1.0, 0.7305, 0.6584, 0.3095, 1.0, 0.7305, 0.6584, 0.3095, 1.0, 0.7305, 0.6584, 0.3095, 1.0, 0.7305, 0.6584, 0.3095, 1.0, 0.7305, 0.6584, 0.3095, 1.0, 0.7305, 0.6584, 0.3095, 1.0, 0.7305, 0.6584, 0.3095, 1.0, 0.7305, 0.6584, 0.3095, 1.0, 0.7305, 0.6584, 0.3095, 1.0, 0.7305, 0.6584, 0.3095, 1.0, 0.7305, 0.6584, 0.3095, 1.0, 0.7305, 0.6584, 0.3095, 1.0, 0.7305, 0.6584, 0.3095, 1.0, 0.7305, 0.6584, 0.3095, 1.0, 0.7305, 0.6584, 0.3095, 1.0, 0.7305, 0.6584, 0.3095, 1.0, 0.7305, 0.6584, 0.3095, 1.0, 0.7305, 0.6584, 0.3095, 1.0, 0.7305, 0.6584, 0.3095, 1.0, 0.7305, 0.6584, 0.3095, 1.0, 0.7305, 0.6584, 0.3095, 1.0, 0.7305, 0.6584, 0.3095, 1.0, 0.7305, 0.6584, 0.3095, 1.0, 0.7305, 0.6584, 0.3095, 1.0, 0.7305, 0.6584, 0.3095, 1.0, 0.7305, 0.6584, 0.3095, 1.0, 0.7305, 0.6584, 0.3095, 1.0, 0.7305, 0.6584, 0.3095, 1.0, 0.7305, 0.6584, 0.3095, 1.0, 0.7305, 0.6584, 0.3095, 1.0, 0.7305, 0.6584, 0.3095, 1.0, 0.7305, 0.6584, 0.3095, 1.0, 0.7305, 0.6584, 0.3095, 1.0, 0.7305, 0.6584, 0.3095, 1.0, 0.7305, 0.6584, 0.3095, 1.0, 0.7305, 0.6584, 0.3095, 1.0, 0.7305, 0.6584, 0.3095, 1.0, 0.7305, 0.6584, 0.3095, 1.0, 0.7305, 0.6584, 0.3095, 1.0, 0.7305, 0.6584, 0.3095, 1.0, 0.7305, 0.6584, 0.3095, 1.0, 0.7305, 0.6584, 0.3095, 1.0, 0.7305, 0.6584, 0.3095, 1.0, 0.7305, 0.6584, 0.3095, 1.0, 0.7305, 0.6584, 0.3095, 1.0, 0.7305, 0.6584, 0.3095, 1.0, 0.7305, 0.6584, 0.3095, 1.0, 0.7305, 0.6584, 0.3095, 1.0, 0.7305, 0.6584, 0.3095, 1.0, 0.7305, 0.6584, 0.3095, 1.0, 0.7305, 0.6584, 0.3095, 1.0, 0.7305, 0.6584, 0.3095, 1.0, 0.7305, 0.6584, 0.3095, 1.0, 0.7305, 0.6584, 0.3095, 1.0, 0.7305, 0.6584, 0.3095, 1.0, 0.7305, 0.6584, 0.3095, 1.0, 0.7305, 0.6584, 0.3095, 1.0, 0.7305, 0.6584, 0.3095, 1.0, 0.7305, 0.6584, 0.3095, 1.0, 0.7305, 0.6584, 0.3095, 1.0, 0.7305, 0.6584, 0.3095, 1.0, 0.7305, 0.6584, 0.3095, 1.0, 0.7305, 0.6584, 0.3095, 1.0, 0.7305, 0.6584, 0.3095, 1.0, 0.7305, 0.6584, 0.3095, 1.0, 0.7305, 0.6584, 0.3095, 1.0, 0.7305, 0.6584, 0.3095, 1.0, 0.7305, 0.6584, 0.3095, 1.0, 0.7305, 0.6584, 0.3095, 1.0, 0.7305, 0.6584, 0.3095, 1.0, 0.7305, 0.6584, 0.3095, 1.0, 0.7305, 0.6584, 0.3095, 1.0, 0.7305, 0.6584, 0.3095, 1.0, 0.7305, 0.6584, 0.3095, 1.0, 0.7305, 0.6584, 0.3095, 1.0, 0.7305, 0.6584, 0.3095, 1.0, 0.7305, 0.6584, 0.3095, 1.0, 0.7305, 0.6584, 0.3095, 1.0, 0.7305, 0.6584, 0.3095, 1.0, 0.7305, 0.6584, 0.3095, 1.0, 0.7305, 0.6584, 0.3095, 1.0, 0.7305, 0.6584, 0.3095, 1.0, 0.7305, 0.6584, 0.3095, 1.0, 0.7305, 0.6584, 0.3095, 1.0, 0.7305, 0.6584, 0.3095, 1.0, 0.7305, 0.6584, 0.3095, 1.0, 0.7305, 0.6584, 0.3095, 1.0, 0.7305, 0.6584, 0.3095, 1.0, 0.7305, 0.6584, 0.3095, 1.0, 0.7305, 0.6584, 0.3095, 1.0, 0.7305, 0.6584, 0.3095, 1.0, 0.7305, 0.6584, 0.3095, 1.0, 0.7305, 0.6584, 0.3095, 1.0, 0.7305, 0.6584, 0.3095, 1.0, 0.7305, 0.6584, 0.3095, 1.0, 0.7305, 0.6584, 0.3095, 1.0, 0.7305, 0.6584, 0.3095, 1.0, 0.7305, 0.6584, 0.3095, 1.0, 0.7305, 0.6584, 0.3095, 1.0, 0.7305, 0.6584, 0.3095, 1.0, 0.7305, 0.6584, 0.3095, 1.0, 0.7305, 0.6584, 0.3095, 1.0, 0.7305, 0.6584, 0.3095, 1.0, 0.7305, 0.6584, 0.3095, 1.0, 0.7305, 0.6584, 0.3095, 1.0, 0.7305, 0.6584, 0.3095, 1.0, 0.7305, 0.6584, 0.3095, 1.0, 0.7305, 0.6584, 0.3095, 1.0, 0.7305, 0.6584, 0.3095, 1.0, 0.7305, 0.6584, 0.3095, 1.0, 0.7305, 0.6584, 0.3095, 1.0, 0.7305, 0.6584, 0.3095, 1.0, 0.7305, 0.6584, 0.3095, 1.0, 0.7305, 0.6584, 0.3095, 1.0, 0.7305, 0.6584, 0.3095, 1.0, 0.7305, 0.6584, 0.3095, 1.0, 0.7305, 0.6584, 0.3095, 1.0, 0.7305, 0.6584, 0.3095, 1.0, 0.7305, 0.6584, 0.3095, 1.0, 0.7305, 0.6584, 0.3095, 1.0, 0.7305, 0.6584, 0.3095, 1.0, 0.7305, 0.6584, 0.3095, 1.0, 0.7305, 0.6584, 0.3095, 1.0, 0.7305, 0.6584, 0.3095, 1.0, 0.7305, 0.6584, 0.3095, 1.0, 0.7305, 0.6584, 0.3095, 1.0, 0.7305, 0.6584, 0.3095, 1.0, 0.7305, 0.6584, 0.3095, 1.0, 0.7305, 0.6584, 0.3095, 1.0, 0.7305, 0.6584, 0.3095, 1.0, 0.5711, 0.3005, 0.1384, 1.0, 0.5711, 0.3005, 0.1384, 1.0, 0.5711, 0.3005, 0.1384, 1.0, 0.5711, 0.3005, 0.1384, 1.0, 0.5711, 0.3005, 0.1384, 1.0, 0.5711, 0.3005, 0.1384, 1.0, 0.5711, 0.3005, 0.1384, 1.0, 0.5711, 0.3005, 0.1384, 1.0, 0.5711, 0.3005, 0.1384, 1.0, 0.5711, 0.3005, 0.1384, 1.0, 0.5711, 0.3005, 0.1384, 1.0, 0.5711, 0.3005, 0.1384, 1.0, 0.5711, 0.3005, 0.1384, 1.0, 0.5711, 0.3005, 0.1384, 1.0, 0.5711, 0.3005, 0.1384, 1.0, 0.5711, 0.3005, 0.1384, 1.0, 0.5711, 0.3005, 0.1384, 1.0, 0.5711, 0.3005, 0.1384, 1.0, 0.5711, 0.3005, 0.1384, 1.0, 0.5711, 0.3005, 0.1384, 1.0, 0.5711, 0.3005, 0.1384, 1.0, 0.5711, 0.3005, 0.1384, 1.0, 0.5711, 0.3005, 0.1384, 1.0, 0.5711, 0.3005, 0.1384, 1.0, 0.5711, 0.3005, 0.1384, 1.0, 0.5711, 0.3005, 0.1384, 1.0, 0.5711, 0.3005, 0.1384, 1.0, 0.5711, 0.3005, 0.1384, 1.0, 0.5711, 0.3005, 0.1384, 1.0, 0.5711, 0.3005, 0.1384, 1.0, 0.5711, 0.3005, 0.1384, 1.0, 0.5711, 0.3005, 0.1384, 1.0, 0.5711, 0.3005, 0.1384, 1.0, 0.5711, 0.3005, 0.1384, 1.0, 0.5711, 0.3005, 0.1384, 1.0, 0.5711, 0.3005, 0.1384, 1.0, 0.5711, 0.3005, 0.1384, 1.0, 0.5711, 0.3005, 0.1384, 1.0, 0.5711, 0.3005, 0.1384, 1.0, 0.5711, 0.3005, 0.1384, 1.0, 0.5711, 0.3005, 0.1384, 1.0, 0.5711, 0.3005, 0.1384, 1.0, 0.5711, 0.3005, 0.1384, 1.0, 0.5711, 0.3005, 0.1384, 1.0, 0.5711, 0.3005, 0.1384, 1.0, 0.5711, 0.3005, 0.1384, 1.0, 0.5711, 0.3005, 0.1384, 1.0, 0.5711, 0.3005, 0.1384, 1.0, 0.5711, 0.3005, 0.1384, 1.0, 0.5711, 0.3005, 0.1384, 1.0, 0.5711, 0.3005, 0.1384, 1.0, 0.5711, 0.3005, 0.1384, 1.0, 0.5711, 0.3005, 0.1384, 1.0, 0.5711, 0.3005, 0.1384, 1.0, 0.5711, 0.3005, 0.1384, 1.0, 0.5711, 0.3005, 0.1384, 1.0, 0.5711, 0.3005, 0.1384, 1.0, 0.5711, 0.3005, 0.1384, 1.0, 0.5711, 0.3005, 0.1384, 1.0, 0.5711, 0.3005, 0.1384, 1.0, 0.5711, 0.3005, 0.1384, 1.0, 0.5711, 0.3005, 0.1384, 1.0, 0.5711, 0.3005, 0.1384, 1.0, 0.5711, 0.3005, 0.1384, 1.0, 0.5711, 0.3005, 0.1384, 1.0, 0.5711, 0.3005, 0.1384, 1.0, 0.5711, 0.3005, 0.1384, 1.0, 0.5711, 0.3005, 0.1384, 1.0, 0.5711, 0.3005, 0.1384, 1.0, 0.5711, 0.3005, 0.1384, 1.0, 0.5711, 0.3005, 0.1384, 1.0, 0.5711, 0.3005, 0.1384, 1.0, 0.5711, 0.3005, 0.1384, 1.0, 0.5711, 0.3005, 0.1384, 1.0, 0.5711, 0.3005, 0.1384, 1.0, 0.5711, 0.3005, 0.1384, 1.0, 0.5711, 0.3005, 0.1384, 1.0, 0.5711, 0.3005, 0.1384, 1.0, 0.5711, 0.3005, 0.1384, 1.0, 0.5711, 0.3005, 0.1384, 1.0, 0.5711, 0.3005, 0.1384, 1.0, 0.5711, 0.3005, 0.1384, 1.0, 0.5711, 0.3005, 0.1384, 1.0, 0.5711, 0.3005, 0.1384, 1.0, 0.5711, 0.3005, 0.1384, 1.0, 0.5711, 0.3005, 0.1384, 1.0, 0.4072, 0.2664, 0.1981, 1.0, 0.4072, 0.2664, 0.1981, 1.0, 0.4072, 0.2664, 0.1981, 1.0, 0.4072, 0.2664, 0.1981, 1.0, 0.4072, 0.2664, 0.1981, 1.0, 0.4072, 0.2664, 0.1981, 1.0, 0.4072, 0.2664, 0.1981, 1.0, 0.4072, 0.2664, 0.1981, 1.0, 0.4072, 0.2664, 0.1981, 1.0, 0.4072, 0.2664, 0.1981, 1.0, 0.4072, 0.2664, 0.1981, 1.0, 0.4072, 0.2664, 0.1981, 1.0, 0.4072, 0.2664, 0.1981, 1.0, 0.4072, 0.2664, 0.1981, 1.0, 0.4072, 0.2664, 0.1981, 1.0, 0.4072, 0.2664, 0.1981, 1.0, 0.4072, 0.2664, 0.1981, 1.0, 0.4072, 0.2664, 0.1981, 1.0, 0.4072, 0.2664, 0.1981, 1.0, 0.4072, 0.2664, 0.1981, 1.0, 0.4072, 0.2664, 0.1981, 1.0, 0.4072, 0.2664, 0.1981, 1.0, 0.4072, 0.2664, 0.1981, 1.0, 0.4072, 0.2664, 0.1981, 1.0, 0.4072, 0.2664, 0.1981, 1.0, 0.4072, 0.2664, 0.1981, 1.0, 0.4072, 0.2664, 0.1981, 1.0, 0.4072, 0.2664, 0.1981, 1.0, 0.4072, 0.2664, 0.1981, 1.0, 0.4072, 0.2664, 0.1981, 1.0, 0.4072, 0.2664, 0.1981, 1.0, 0.4072, 0.2664, 0.1981, 1.0, 0.4072, 0.2664, 0.1981, 1.0, 0.4072, 0.2664, 0.1981, 1.0, 0.4072, 0.2664, 0.1981, 1.0, 0.4072, 0.2664, 0.1981, 1.0, 0.4072, 0.2664, 0.1981, 1.0, 0.4072, 0.2664, 0.1981, 1.0, 0.4072, 0.2664, 0.1981, 1.0, 0.4072, 0.2664, 0.1981, 1.0, 0.4072, 0.2664, 0.1981, 1.0, 0.4072, 0.2664, 0.1981, 1.0, 0.4072, 0.2664, 0.1981, 1.0, 0.4072, 0.2664, 0.1981, 1.0, 0.4072, 0.2664, 0.1981, 1.0, 0.4072, 0.2664, 0.1981, 1.0, 0.4072, 0.2664, 0.1981, 1.0, 0.4072, 0.2664, 0.1981, 1.0, 0.4072, 0.2664, 0.1981, 1.0, 0.4072, 0.2664, 0.1981, 1.0, 0.4072, 0.2664, 0.1981, 1.0, 0.4072, 0.2664, 0.1981, 1.0, 0.4072, 0.2664, 0.1981, 1.0, 0.4072, 0.2664, 0.1981, 1.0, 0.4072, 0.2664, 0.1981, 1.0, 0.4072, 0.2664, 0.1981, 1.0, 0.4072, 0.2664, 0.1981, 1.0, 0.4072, 0.2664, 0.1981, 1.0, 0.4072, 0.2664, 0.1981, 1.0, 0.4072, 0.2664, 0.1981, 1.0, 0.4072, 0.2664, 0.1981, 1.0, 0.4072, 0.2664, 0.1981, 1.0, 0.4072, 0.2664, 0.1981, 1.0, 0.4072, 0.2664, 0.1981, 1.0, 0.4072, 0.2664, 0.1981, 1.0, 0.4072, 0.2664, 0.1981, 1.0, 0.4072, 0.2664, 0.1981, 1.0, 0.4072, 0.2664, 0.1981, 1.0, 0.4072, 0.2664, 0.1981, 1.0, 0.4072, 0.2664, 0.1981, 1.0, 0.4072, 0.2664, 0.1981, 1.0, 0.4072, 0.2664, 0.1981, 1.0, 0.4072, 0.2664, 0.1981, 1.0, 0.4072, 0.2664, 0.1981, 1.0, 0.4072, 0.2664, 0.1981, 1.0, 0.4072, 0.2664, 0.1981, 1.0, 0.4072, 0.2664, 0.1981, 1.0, 0.4072, 0.2664, 0.1981, 1.0, 0.4072, 0.2664, 0.1981, 1.0, 0.4072, 0.2664, 0.1981, 1.0, 0.4072, 0.2664, 0.1981, 1.0, 0.4072, 0.2664, 0.1981, 1.0, 0.4072, 0.2664, 0.1981, 1.0, 0.4072, 0.2664, 0.1981, 1.0, 0.4072, 0.2664, 0.1981, 1.0, 0.4072, 0.2664, 0.1981, 1.0, 0.4072, 0.2664, 0.1981, 1.0, 0.4072, 0.2664, 0.1981, 1.0, 0.4072, 0.2664, 0.1981, 1.0, 0.4072, 0.2664, 0.1981, 1.0, 0.4072, 0.2664, 0.1981, 1.0, 0.4072, 0.2664, 0.1981, 1.0, 0.4072, 0.2664, 0.1981, 1.0, 0.4072, 0.2664, 0.1981, 1.0, 0.4072, 0.2664, 0.1981, 1.0, 0.4072, 0.2664, 0.1981, 1.0, 0.4072, 0.2664, 0.1981, 1.0, 0.4072, 0.2664, 0.1981, 1.0, 0.4072, 0.2664, 0.1981, 1.0, 0.4072, 0.2664, 0.1981, 1.0, 0.4072, 0.2664, 0.1981, 1.0, 0.4072, 0.2664, 0.1981, 1.0, 0.4072, 0.2664, 0.1981, 1.0, 0.4072, 0.2664, 0.1981, 1.0, 0.4072, 0.2664, 0.1981, 1.0, 0.4072, 0.2664, 0.1981, 1.0, 0.4072, 0.2664, 0.1981, 1.0, 0.4072, 0.2664, 0.1981, 1.0, 0.4072, 0.2664, 0.1981, 1.0, 0.4072, 0.2664, 0.1981, 1.0, 0.4072, 0.2664, 0.1981, 1.0, 0.4072, 0.2664, 0.1981, 1.0, 0.4072, 0.2664, 0.1981, 1.0, 0.4072, 0.2664, 0.1981, 1.0, 0.4072, 0.2664, 0.1981, 1.0, 0.4072, 0.2664, 0.1981, 1.0, 0.4072, 0.2664, 0.1981, 1.0, 0.4072, 0.2664, 0.1981, 1.0, 0.4072, 0.2664, 0.1981, 1.0, 0.4072, 0.2664, 0.1981, 1.0, 0.5711, 0.3005, 0.1384, 1.0, 0.5711, 0.3005, 0.1384, 1.0, 0.5711, 0.3005, 0.1384, 1.0, 0.5711, 0.3005, 0.1384, 1.0, 0.5711, 0.3005, 0.1384, 1.0, 0.5711, 0.3005, 0.1384, 1.0, 0.5711, 0.3005, 0.1384, 1.0, 0.5711, 0.3005, 0.1384, 1.0, 0.5711, 0.3005, 0.1384, 1.0, 0.5711, 0.3005, 0.1384, 1.0, 0.5711, 0.3005, 0.1384, 1.0, 0.5711, 0.3005, 0.1384, 1.0, 0.5711, 0.3005, 0.1384, 1.0, 0.5711, 0.3005, 0.1384, 1.0, 0.5711, 0.3005, 0.1384, 1.0, 0.5711, 0.3005, 0.1384, 1.0, 0.5711, 0.3005, 0.1384, 1.0, 0.5711, 0.3005, 0.1384, 1.0, 0.5711, 0.3005, 0.1384, 1.0, 0.5711, 0.3005, 0.1384, 1.0])
me_cube.materials.append(mat_wood_pier_01_a)
me_cube.materials.append(mat_wood_planks_05)
me_cube.materials.append(mat_roof_thatch_01)
me_cube.use_remesh_preserve_volume = False
me_cube.use_remesh_preserve_attributes = False
me_cube.use_mirror_vertex_groups = False
me_cube.use_paint_bone_selection = False
me_cube.use_paint_mask = True
me_cube.update()

# ---- objects
ob_hemi = bpy.data.objects.new('Hemi', light_hemi_001)
ob_base = bpy.data.objects.new('base', None)
ob_detail1 = bpy.data.objects.new('detail1', None)
ob_start = bpy.data.objects.new('start', None)
ob_hut1 = bpy.data.objects.new('hut1', me_cube)

# ---- transforms, parenting, visibility, modifiers, constraints
ob_hemi.location = (0.0, 0.0, 0.0)
ob_hemi.lineart.crease_threshold = 0.0
ob_base.location = (0.0, 0.0, 0.0)
ob_base.empty_image_offset = (0.0, 0.0)
ob_base.lineart.crease_threshold = 0.0
ob_detail1.parent = ob_base
ob_detail1.location = (0.0, 0.0, 0.0)
ob_detail1.empty_image_offset = (0.0, 0.0)
ob_detail1.lineart.crease_threshold = 0.0
ob_start.parent = ob_base
ob_start.location = (0.0, 0.0, 0.0)
ob_start.empty_image_offset = (0.0, 0.0)
ob_start.lineart.crease_threshold = 0.0
ob_hut1.parent = ob_start
ob_hut1.location = (0.0, 0.0, 0.0)
ob_hut1.lineart.crease_threshold = 0.0

# ---- collection membership
col_collection_1.objects.link(ob_hemi)
col_collection_1.objects.link(ob_base)
col_collection_1.objects.link(ob_detail1)
col_collection_1.objects.link(ob_start)
col_collection_1.objects.link(ob_hut1)

# ---- scene / render settings (as saved in the file)
scene.frame_start = 1; scene.frame_end = 250; scene.frame_set(1)
scene.render.engine = 'BLENDER_EEVEE_NEXT'
scene.render.resolution_x = 1024
scene.render.resolution_y = 1024
scene.render.resolution_percentage = 50
scene.render.dither_intensity = 0.0
scene.cycles.use_denoising = False
scene.cycles.samples = 128
scene.cycles.sampling_pattern = 'TABULATED_SOBOL'
scene.cycles.light_sampling_threshold = 0.0
scene.cycles.use_adaptive_sampling = False
scene.cycles.use_light_tree = False
scene.cycles.blur_glossy = 0.0
scene.cycles.sample_clamp_indirect = 0.0
scene.view_settings.view_transform = 'Standard'
bpy.context.view_layer.update()

# ---- added for rendering (the .blend has no active camera): camera
cam_auto = bpy.data.cameras.new('AutoCamera')
cam_auto.lens = 50.0
cam_auto.sensor_width = 36.0
cam_auto.clip_end = 1000.0
ob_auto_camera = bpy.data.objects.new('AutoCamera', cam_auto)
scene.collection.objects.link(ob_auto_camera)
ob_auto_camera.location = (14.9328, -9.11932, 10.351)
ob_auto_camera.rotation_euler = (1.09748, -7.21219e-08, 0.694738)
scene.camera = ob_auto_camera
bpy.context.view_layer.update()
